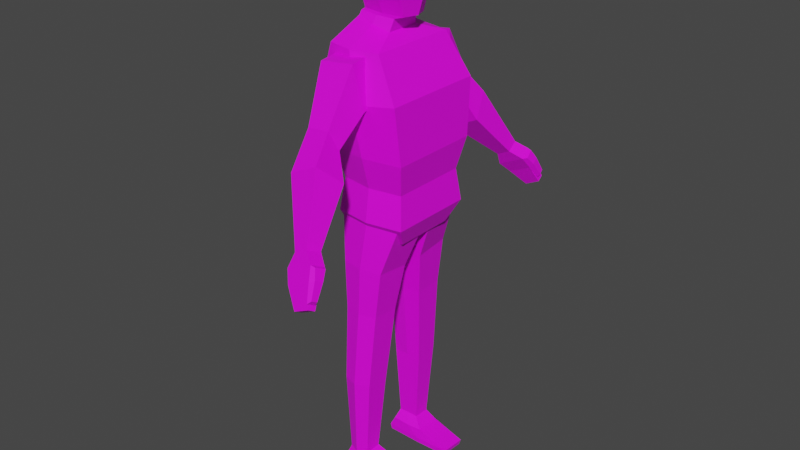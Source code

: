 # Source: TireurAvecOs.blend  (saved by Blender 3.4.6; exported with 4.5.12 LTS)
import bpy
from mathutils import Matrix  # noqa: F401  (used for matrix-valued properties, if any)

bpy.ops.wm.read_factory_settings(use_empty=True)
scene = bpy.context.scene
scene.name = 'Scene'

# ---- collections
col_collection = bpy.data.collections.new('Collection'); scene.collection.children.link(col_collection)

# ---- images (referenced by path relative to the original .blend; pixels are not part of the script)
import os
ASSET_DIR = os.environ.get("B2B_ASSET_DIR", "")  # directory of the original .blend (textures are referenced by path, not embedded)
HERE = os.path.dirname(os.path.abspath(__file__))  # packed textures are extracted next to this script under _unpacked/

def load_image(name, relpath, width, height, colorspace="sRGB"):
    """Load a texture the original file referenced (path relative to the .blend, or extracted next to this script)."""
    p = next((c for c in (os.path.join(HERE, relpath), os.path.join(ASSET_DIR, relpath)) if relpath and os.path.exists(c)), "")
    if p:
        img = bpy.data.images.load(p, check_existing=True)
        img.name = name
    else:  # same state as the original file: an image datablock whose file is absent (Cycles renders it pink)
        img = bpy.data.images.new(name, width, height)
        img.source = "FILE"
        img.filepath = "//" + (relpath or name)
    img.colorspace_settings.name = colorspace
    return img
img_serpentsolidelow_png = load_image('SerpentSolidelOW.png', 'SerpentSolidelOW.png', 1024, 1024, 'sRGB')
img_serpentsolidelow_png_001 = load_image('SerpentSolidelOW.png.001', 'SerpentSolidelOW.png', 1024, 1024, 'Non-Color')

# ---- materials (node trees are filled in below, after node groups)
mat_material_001 = bpy.data.materials.new('Material.001')
mat_material_001.surface_render_method = 'BLENDED'
mat_material_001.blend_method = 'BLEND'
mat_material_001.use_transparent_shadow = False
mat_material_001.roughness = 0.5

# ---- material node trees
mat_material_001.use_nodes = True; mat_material_001.node_tree.nodes.clear()
_N = mat_material_001.node_tree.nodes; _L = mat_material_001.node_tree.links
n0 = _N.new('ShaderNodeBsdfPrincipled'); n0.name = 'Principled BSDF'; n0.location = (10, 300)
n0.distribution = 'GGX'
n0.subsurface_method = 'RANDOM_WALK_SKIN'
n0.inputs[3].default_value = 1.45
n0.inputs[27].default_value = (0.0, 0.0, 0.0, 1.0)
n0.inputs[28].default_value = 1.0
n1 = _N.new('ShaderNodeOutputMaterial'); n1.name = 'Material Output'; n1.location = (300, 300)
n2 = _N.new('ShaderNodeNormalMap'); n2.name = 'Normal Map'; n2.location = (-300, -300)
n2.label = 'Normal/Map'
n2.inputs[0].default_value = 0.0
n3 = _N.new('ShaderNodeTexImage'); n3.name = 'Image Texture'; n3.location = (-300, 600)
n3.image = img_serpentsolidelow_png
n4 = _N.new('ShaderNodeTexImage'); n4.name = 'Image Texture.001'; n4.location = (-300, 0)
n4.image = img_serpentsolidelow_png_001
_L.new(n0.outputs[0], n1.inputs[0])
_L.new(n2.outputs[0], n0.inputs[5])
_L.new(n3.outputs[0], n0.inputs[0])
_L.new(n4.outputs[1], n0.inputs[4])
n1.is_active_output = True

# ---- world
world_world = bpy.data.worlds.new('World'); scene.world = world_world
world_world.use_nodes = True; world_world.node_tree.nodes.clear()
_N = world_world.node_tree.nodes; _L = world_world.node_tree.links
n0 = _N.new('ShaderNodeOutputWorld'); n0.name = 'World Output'; n0.location = (300, 300)
n1 = _N.new('ShaderNodeBackground'); n1.name = 'Background'; n1.location = (10, 300)
n1.inputs[0].default_value = (0.05088, 0.05088, 0.05088, 1.0)
_L.new(n1.outputs[0], n0.inputs[0])
n0.is_active_output = True
world_world.color = (0.05088, 0.05088, 0.05088)
world_world.use_sun_shadow = False
world_world.sun_shadow_jitter_overblur = 0.0

# ---- meshes
me_cube_002 = bpy.data.meshes.new('Cube.002')
me_cube_002.from_pydata([(0.3652, -0.3607, -0.4019), (-0.2669, -0.3737, 0.907), (0.06594, 0.4089, -0.4019), (-0.2669, 0.3737, 0.907), (-0.2333, 0.3607, -0.4019), (0.1759, -0.3737, 0.907), (0.3652, 0.002775, -0.4019), (0.1759, 0.3737, 0.907), (-0.3426, -0.4349, 0.4867), (-0.3426, 0.4349, 0.4867), (0.369, 0.4349, 0.579), (0.369, -0.4349, 0.579), (0.3652, 0.3607, -0.4019), (-0.2039, -0.3253, -0.1355), (0.06594, -0.3687, -0.1355), (0.3358, -0.3253, -0.1355), (0.3358, 0.002503, -0.1355), (0.3358, 0.3253, -0.1355), (0.06594, 0.3687, -0.1355), (-0.2039, 0.3253, -0.1355), (-0.1968, -0.1459, 1.063), (-0.1968, 0.1459, 1.063), (0.08219, 0.1459, 0.9881), (0.08219, -0.1459, 0.9881), (-0.1968, -0.1217, 1.095), (-0.1968, 0.1217, 1.095), (0.1046, 0.1217, 1.083), (0.1046, -0.1217, 1.083), (-0.2548, 0.3867, 0.123), (0.3867, 0.3867, 0.123), (0.3867, -0.3867, 0.123), (-0.2548, -0.3867, 0.123), (-0.1631, -0.1217, 1.117), (-0.1966, 0.1217, 1.117), (0.1819, 0.1079, 1.105), (0.1819, -0.1079, 1.105), (-0.1697, -0.1495, 1.221), (-0.1697, 0.1495, 1.221), (0.1948, 0.1495, 1.256), (0.1948, -0.1686, 1.256), (-0.2214, -0.1645, 1.284), (-0.2214, 0.1645, 1.284), (0.2161, 0.1645, 1.326), (0.2161, -0.1855, 1.326), (-0.2198, -0.1755, 1.43), (-0.2198, 0.1755, 1.43), (0.1962, 0.1755, 1.457), (0.1962, -0.1979, 1.457), (-0.195, -0.1662, 1.536), (-0.195, 0.1662, 1.536), (0.1619, 0.1662, 1.56), (0.1619, -0.1875, 1.56), (-0.166, -0.1106, 1.613), (-0.166, 0.1106, 1.613), (0.1291, 0.1106, 1.613), (0.1291, -0.1106, 1.613), (-0.04548, 0.4236, 0.907), (-0.2039, 0.002503, -0.1355), (-0.04548, -0.4236, 0.907), (0.01319, -0.493, 0.5328), (0.01319, 0.493, 0.5328), (-0.05731, 0.1654, 1.025), (-0.05731, -0.1654, 1.025), (-0.04611, 0.1379, 1.089), (-0.04611, -0.1379, 1.089), (0.06594, 0.4383, 0.123), (0.06594, -0.4383, 0.123), (0.01191, 0.1379, 1.111), (0.01191, -0.1379, 1.111), (0.01567, 0.1911, 1.238), (0.01567, -0.1911, 1.238), (-0.002661, 0.2103, 1.305), (-0.002661, -0.2103, 1.305), (-0.01367, 0.2244, 1.443), (-0.01367, -0.2244, 1.443), (-0.01946, 0.2125, 1.548), (-0.01946, -0.2125, 1.548), (-0.02671, 0.1414, 1.613), (-0.02671, -0.1414, 1.613), (-0.2669, 0.002875, 0.907), (0.1759, 0.002875, 0.907), (0.369, 0.003346, 0.579), (-0.3426, 0.003346, 0.4867), (-0.1968, 0.001123, 1.063), (0.08219, 0.001122, 0.9881), (-0.1968, 0.000936, 1.095), (0.1046, 0.000936, 1.083), (-0.2548, 0.002975, 0.123), (0.3867, 0.002975, 0.123), (-0.1966, 0.000936, 1.117), (0.2204, 0.0008297, 1.105), (-0.2045, 0.00115, 1.221), (0.2735, -0.008355, 1.256), (-0.267, 0.001265, 1.284), (0.2617, -0.009193, 1.326), (-0.2649, 0.00135, 1.43), (0.2376, -0.009808, 1.457), (-0.2351, 0.001279, 1.536), (0.1962, -0.009291, 1.56), (-0.205, 0.0008506, 1.613), (0.1516, 0.0008506, 1.613), (-0.02671, 0.001088, 1.613), (0.06594, -0.4089, -0.4019), (-0.2333, -0.3607, -0.4019), (-0.2333, 0.002775, -0.4019), (0.2948, 0.00198, -0.5707), (0.2948, -0.2574, -0.5707), (-0.2263, -0.2574, -0.5707), (-0.2263, 0.00198, -0.5707), (0.03429, 0.2917, -0.5707), (0.2948, 0.2574, -0.5707), (-0.2263, 0.2574, -0.5707), (0.03429, -0.2917, -0.5707), (-0.2025, 0.4, 0.5024), (-0.2101, 0.3386, 0.8472), (-0.1996, 0.5031, 0.4751), (-0.2081, 0.5386, 0.8235), (0.1477, 0.4, 0.539), (0.08381, 0.3386, 0.8838), (0.1506, 0.5031, 0.5117), (0.08589, 0.5386, 0.8601), (-0.1126, 0.7856, 0.4264), (-0.0952, 0.6985, 0.2594), (0.09293, 0.6985, 0.2791), (0.0755, 0.7856, 0.4461), (-0.124, 0.9613, 0.1404), (-0.04437, 0.7722, -0.02895), (0.1964, 0.7722, 0.08422), (0.1168, 0.9613, 0.2536), (0.1511, 1.227, -0.2784), (0.1736, 1.114, -0.3262), (0.2862, 1.114, -0.2732), (0.2637, 1.227, -0.2255), (0.1302, 1.284, -0.3834), (0.1559, 1.175, -0.4382), (0.3778, 1.176, -0.3348), (0.3523, 1.284, -0.2805), (0.3015, 1.406, -0.6059), (0.3157, 1.346, -0.636), (0.4378, 1.346, -0.5786), (0.4304, 1.402, -0.5474), (0.4047, 1.252, -0.4309), (0.3843, 1.343, -0.3872), (0.2095, 1.252, -0.5174), (0.188, 1.343, -0.4719), (0.3897, 1.28, -0.2904), (0.4091, 1.202, -0.3271), (0.4212, 1.319, -0.3602), (0.4357, 1.255, -0.3913), (0.4335, 1.337, -0.5367), (0.419, 1.401, -0.5055), (0.4536, 1.337, -0.5057), (0.4433, 1.383, -0.4836), (-0.2025, -0.4, 0.5024), (-0.2101, -0.3386, 0.8472), (-0.1996, -0.5031, 0.4751), (-0.2081, -0.5386, 0.8235), (0.1477, -0.4, 0.539), (0.08381, -0.3386, 0.8838), (0.1506, -0.5031, 0.5117), (0.08589, -0.5386, 0.8601), (-0.1126, -0.7856, 0.4264), (-0.0952, -0.6985, 0.2594), (0.09293, -0.6985, 0.2791), (0.0755, -0.7856, 0.4461), (-0.124, -0.9613, 0.1404), (-0.04437, -0.7722, -0.02895), (0.1964, -0.7722, 0.08422), (0.1168, -0.9613, 0.2536), (0.1511, -1.227, -0.2784), (0.1736, -1.114, -0.3262), (0.2862, -1.114, -0.2732), (0.2637, -1.227, -0.2255), (0.1302, -1.284, -0.3834), (0.1559, -1.175, -0.4382), (0.3778, -1.176, -0.3348), (0.3523, -1.284, -0.2805), (0.3015, -1.406, -0.6059), (0.3157, -1.346, -0.636), (0.4378, -1.346, -0.5786), (0.4304, -1.402, -0.5474), (0.4047, -1.252, -0.4309), (0.3843, -1.343, -0.3872), (0.2095, -1.252, -0.5174), (0.188, -1.343, -0.4719), (0.3897, -1.28, -0.2904), (0.4091, -1.202, -0.3271), (0.4212, -1.319, -0.3602), (0.4357, -1.255, -0.3913), (0.4335, -1.337, -0.5367), (0.419, -1.401, -0.5055), (0.4536, -1.337, -0.5057), (0.4433, -1.383, -0.4836), (-0.1743, 0.09155, -0.8511), (-0.2224, 0.03901, -0.4481), (-0.1743, 0.3816, -0.8171), (-0.2224, 0.3316, -0.3732), (0.1821, 0.09155, -0.8511), (0.3332, 0.03901, -0.4481), (0.1821, 0.3816, -0.8171), (0.3332, 0.3316, -0.3732), (-0.1587, 0.3859, -1.218), (-0.1587, 0.148, -1.226), (0.1323, 0.3859, -1.218), (0.1323, 0.148, -1.226), (-0.1645, 0.4126, -1.873), (-0.1645, 0.2156, -1.921), (0.08119, 0.4126, -1.873), (0.08119, 0.2156, -1.921), (-0.143, 0.3911, -2.566), (-0.143, 0.2503, -2.558), (0.0293, 0.3911, -2.566), (0.0293, 0.2503, -2.558), (-0.1696, 0.4273, -2.651), (-0.1696, 0.2032, -2.638), (0.1048, 0.4273, -2.651), (0.1048, 0.2032, -2.638), (-0.2152, 0.4228, -2.737), (-0.2152, 0.1987, -2.724), (0.3885, 0.4228, -2.737), (0.3885, 0.1987, -2.724), (-0.2039, 0.4168, -2.782), (-0.2039, 0.2011, -2.77), (0.3771, 0.4168, -2.782), (0.3771, 0.2011, -2.77), (0.003903, 0.4147, -0.8171), (0.05539, 0.3781, -0.3732), (0.003903, 0.05998, -0.8511), (0.05539, -0.004282, -0.4481), (-0.01319, 0.42, -1.218), (-0.01319, 0.1291, -1.226), (-0.04167, 0.4527, -1.873), (-0.04167, 0.2116, -1.921), (-0.05686, 0.4263, -2.566), (-0.05686, 0.2542, -2.558), (-0.03244, 0.4706, -2.651), (-0.03244, 0.1965, -2.638), (0.08661, 0.4651, -2.737), (0.08661, 0.191, -2.724), (0.08661, 0.4578, -2.782), (0.08661, 0.194, -2.77), (-0.1743, -0.09155, -0.8511), (-0.2224, -0.03901, -0.4481), (-0.1743, -0.3816, -0.8171), (-0.2224, -0.3316, -0.3732), (0.1821, -0.09155, -0.8511), (0.3332, -0.03901, -0.4481), (0.1821, -0.3816, -0.8171), (0.3332, -0.3316, -0.3732), (-0.1587, -0.3859, -1.218), (-0.1587, -0.148, -1.226), (0.1323, -0.3859, -1.218), (0.1323, -0.148, -1.226), (-0.1645, -0.4126, -1.873), (-0.1645, -0.2156, -1.921), (0.08119, -0.4126, -1.873), (0.08119, -0.2156, -1.921), (-0.143, -0.3911, -2.566), (-0.143, -0.2503, -2.558), (0.0293, -0.3911, -2.566), (0.0293, -0.2503, -2.558), (-0.1696, -0.4273, -2.651), (-0.1696, -0.2032, -2.638), (0.1048, -0.4273, -2.651), (0.1048, -0.2032, -2.638), (-0.2152, -0.4228, -2.737), (-0.2152, -0.1987, -2.724), (0.3885, -0.4228, -2.737), (0.3885, -0.1987, -2.724), (-0.2039, -0.4168, -2.782), (-0.2039, -0.2011, -2.77), (0.3771, -0.4168, -2.782), (0.3771, -0.2011, -2.77), (0.003903, -0.4147, -0.8171), (0.05539, -0.3781, -0.3732), (0.003903, -0.05998, -0.8511), (0.05539, 0.004282, -0.4481), (-0.01319, -0.42, -1.218), (-0.01319, -0.1291, -1.226), (-0.04167, -0.4527, -1.873), (-0.04167, -0.2116, -1.921), (-0.05686, -0.4263, -2.566), (-0.05686, -0.2542, -2.558), (-0.03244, -0.4706, -2.651), (-0.03244, -0.1965, -2.638), (0.08661, -0.4651, -2.737), (0.08661, -0.191, -2.724), (0.08661, -0.4578, -2.782), (0.08661, -0.194, -2.77)], [], [(82, 79, 3, 9), (60, 56, 7, 10), (81, 80, 5, 11), (59, 58, 1, 8), (57, 19, 4, 104), (56, 3, 21, 61), (66, 59, 8, 31), (88, 81, 11, 30), (65, 60, 10, 29), (87, 82, 9, 28), (30, 66, 14, 15), (18, 17, 12, 2), (16, 15, 0, 6), (87, 28, 19, 57), (65, 29, 17, 18), (28, 65, 18, 19), (88, 30, 15, 16), (31, 87, 57, 13), (84, 22, 26, 86), (80, 7, 22, 84), (79, 1, 20, 83), (58, 5, 23, 62), (85, 24, 32, 89), (83, 20, 24, 85), (62, 23, 27, 64), (61, 21, 25, 63), (17, 16, 6, 12), (104, 4, 111, 108), (66, 31, 13, 14), (13, 57, 104, 103), (90, 34, 38, 92), (64, 27, 35, 68), (63, 25, 33, 67), (86, 26, 34, 90), (70, 39, 43, 72), (89, 32, 36, 91), (68, 35, 39, 70), (67, 33, 37, 69), (71, 41, 45, 73), (69, 37, 41, 71), (92, 38, 42, 94), (91, 36, 40, 93), (96, 46, 50, 98), (94, 42, 46, 96), (93, 40, 44, 95), (72, 43, 47, 74), (76, 51, 55, 78), (95, 44, 48, 97), (74, 47, 51, 76), (73, 45, 49, 75), (101, 99, 52, 78), (75, 49, 53, 77), (98, 50, 54, 100), (97, 48, 52, 99), (50, 75, 77, 54), (100, 101, 78, 55), (46, 73, 75, 50), (44, 74, 76, 48), (48, 76, 78, 52), (40, 72, 74, 44), (38, 69, 71, 42), (42, 71, 73, 46), (34, 67, 69, 38), (32, 68, 70, 36), (36, 70, 72, 40), (26, 63, 67, 34), (24, 64, 68, 32), (29, 88, 16, 17), (22, 61, 63, 26), (20, 62, 64, 24), (1, 58, 62, 20), (28, 9, 60, 65), (30, 11, 59, 66), (7, 56, 61, 22), (11, 5, 58, 59), (9, 3, 56, 60), (54, 77, 101, 100), (49, 97, 99, 53), (51, 98, 100, 55), (77, 53, 99, 101), (45, 95, 97, 49), (41, 93, 95, 45), (43, 94, 96, 47), (47, 96, 98, 51), (37, 91, 93, 41), (39, 92, 94, 43), (33, 89, 91, 37), (27, 86, 90, 35), (35, 90, 92, 39), (21, 83, 85, 25), (25, 85, 89, 33), (3, 79, 83, 21), (5, 80, 84, 23), (23, 84, 86, 27), (31, 8, 82, 87), (29, 10, 81, 88), (10, 7, 80, 81), (8, 1, 79, 82), (15, 14, 102, 0), (19, 18, 2, 4), (14, 13, 103, 102), (108, 111, 109, 110, 105, 106, 112, 107), (4, 2, 109, 111), (2, 12, 110, 109), (0, 102, 112, 106), (6, 0, 106, 105), (12, 6, 105, 110), (102, 103, 107, 112), (103, 104, 108, 107), (113, 114, 116, 115), (116, 120, 124, 121), (119, 120, 118, 117), (117, 118, 114, 113), (115, 119, 117, 113), (120, 116, 114, 118), (123, 122, 126, 127), (115, 116, 121, 122), (120, 119, 123, 124), (119, 115, 122, 123), (125, 128, 132, 129), (121, 124, 128, 125), (122, 121, 125, 126), (124, 123, 127, 128), (129, 132, 136, 133), (126, 125, 129, 130), (128, 127, 131, 132), (127, 126, 130, 131), (142, 141, 139, 140), (130, 129, 133, 134), (132, 131, 135, 136), (131, 130, 134, 135), (138, 137, 140, 139), (141, 143, 138, 139), (144, 142, 140, 137), (143, 144, 137, 138), (134, 133, 144, 143), (133, 136, 142, 144), (135, 134, 143, 141), (142, 136, 145, 147), (145, 146, 148, 147), (135, 141, 148, 146), (136, 135, 146, 145), (142, 147, 152, 150), (149, 150, 152, 151), (147, 148, 151, 152), (141, 142, 150, 149), (148, 141, 149, 151), (153, 155, 156, 154), (156, 161, 164, 160), (159, 157, 158, 160), (157, 153, 154, 158), (155, 153, 157, 159), (160, 158, 154, 156), (163, 167, 166, 162), (155, 162, 161, 156), (160, 164, 163, 159), (159, 163, 162, 155), (165, 169, 172, 168), (161, 165, 168, 164), (162, 166, 165, 161), (164, 168, 167, 163), (169, 173, 176, 172), (166, 170, 169, 165), (168, 172, 171, 167), (167, 171, 170, 166), (182, 180, 179, 181), (170, 174, 173, 169), (172, 176, 175, 171), (171, 175, 174, 170), (178, 179, 180, 177), (181, 179, 178, 183), (184, 177, 180, 182), (183, 178, 177, 184), (174, 183, 184, 173), (173, 184, 182, 176), (175, 181, 183, 174), (182, 187, 185, 176), (185, 187, 188, 186), (175, 186, 188, 181), (176, 185, 186, 175), (182, 190, 192, 187), (189, 191, 192, 190), (187, 192, 191, 188), (181, 189, 190, 182), (188, 191, 189, 181), (193, 194, 196, 195), (225, 226, 200, 199), (199, 200, 198, 197), (227, 228, 194, 193), (193, 195, 201, 202), (226, 196, 194, 228), (229, 203, 207, 231), (199, 197, 204, 203), (227, 193, 202, 230), (225, 199, 203, 229), (207, 208, 212, 211), (203, 204, 208, 207), (202, 201, 205, 206), (230, 202, 206, 232), (234, 210, 214, 236), (206, 205, 209, 210), (232, 206, 210, 234), (231, 207, 211, 233), (215, 216, 220, 219), (233, 211, 215, 235), (211, 212, 216, 215), (210, 209, 213, 214), (238, 218, 222, 240), (214, 213, 217, 218), (236, 214, 218, 238), (235, 215, 219, 237), (239, 223, 224, 240), (237, 219, 223, 239), (219, 220, 224, 223), (218, 217, 221, 222), (217, 237, 239, 221), (221, 239, 240, 222), (213, 235, 237, 217), (216, 236, 238, 220), (220, 238, 240, 224), (209, 233, 235, 213), (205, 231, 233, 209), (208, 232, 234, 212), (212, 234, 236, 216), (204, 230, 232, 208), (195, 225, 229, 201), (197, 227, 230, 204), (201, 229, 231, 205), (200, 226, 228, 198), (197, 198, 228, 227), (195, 196, 226, 225), (241, 243, 244, 242), (273, 247, 248, 274), (247, 245, 246, 248), (275, 241, 242, 276), (241, 250, 249, 243), (274, 276, 242, 244), (277, 279, 255, 251), (247, 251, 252, 245), (275, 278, 250, 241), (273, 277, 251, 247), (255, 259, 260, 256), (251, 255, 256, 252), (250, 254, 253, 249), (278, 280, 254, 250), (282, 284, 262, 258), (254, 258, 257, 253), (280, 282, 258, 254), (279, 281, 259, 255), (263, 267, 268, 264), (281, 283, 263, 259), (259, 263, 264, 260), (258, 262, 261, 257), (286, 288, 270, 266), (262, 266, 265, 261), (284, 286, 266, 262), (283, 285, 267, 263), (287, 288, 272, 271), (285, 287, 271, 267), (267, 271, 272, 268), (266, 270, 269, 265), (265, 269, 287, 285), (269, 270, 288, 287), (261, 265, 285, 283), (264, 268, 286, 284), (268, 272, 288, 286), (257, 261, 283, 281), (253, 257, 281, 279), (256, 260, 282, 280), (260, 264, 284, 282), (252, 256, 280, 278), (243, 249, 277, 273), (245, 252, 278, 275), (249, 253, 279, 277), (248, 246, 276, 274), (245, 275, 276, 246), (243, 273, 274, 244)])
me_cube_002.polygons.foreach_set('use_smooth', [True] * 277)
_k = set([(0, 6), (0, 15), (0, 102), (0, 106), (1, 8), (1, 20), (1, 58), (1, 79), (2, 4), (2, 12), (2, 18), (2, 109), (3, 9), (3, 21), (3, 56), (3, 79), (4, 19), (4, 104), (4, 111), (5, 11), (5, 23), (5, 58), (5, 80), (6, 12), (7, 10), (7, 22), (7, 56), (7, 80), (8, 31), (8, 59), (8, 82), (9, 28), (9, 60), (9, 82), (10, 29), (10, 60), (10, 81), (11, 30), (11, 59), (11, 81), (12, 17), (12, 110), (13, 14), (13, 31), (13, 57), (13, 103), (14, 15), (14, 66), (14, 102), (15, 16), (15, 30), (16, 17), (17, 18), (17, 29), (18, 19), (18, 65), (19, 28), (19, 57), (20, 24), (20, 62), (20, 83), (21, 25), (21, 61), (21, 83), (22, 26), (22, 61), (22, 84), (23, 27), (23, 62), (23, 84), (24, 32), (24, 64), (24, 85), (25, 33), (25, 63), (26, 34), (26, 63), (26, 86), (27, 35), (27, 64), (27, 86), (28, 65), (28, 87), (29, 65), (29, 88), (30, 66), (30, 88), (31, 66), (31, 87), (32, 36), (32, 68), (32, 89), (33, 37), (33, 67), (33, 89), (34, 38), (34, 67), (34, 90), (35, 39), (35, 68), (35, 90), (36, 40), (36, 70), (36, 91), (37, 41), (37, 69), (37, 91), (38, 42), (38, 69), (38, 92), (39, 43), (39, 70), (39, 92), (40, 44), (40, 72), (40, 93), (41, 45), (41, 71), (41, 93), (42, 46), (42, 71), (42, 94), (43, 47), (43, 72), (43, 94), (44, 48), (44, 74), (44, 95), (45, 49), (45, 73), (45, 95), (46, 50), (46, 73), (46, 96), (47, 51), (47, 74), (47, 96), (48, 52), (48, 76), (48, 97), (49, 53), (49, 75), (49, 97), (50, 54), (50, 75), (50, 98), (51, 55), (51, 76), (51, 98), (52, 78), (52, 99), (53, 77), (53, 99), (54, 77), (54, 100), (55, 78), (55, 100), (56, 60), (56, 61), (58, 59), (58, 62), (59, 66), (60, 65), (61, 63), (62, 64), (63, 67), (64, 68), (67, 69), (68, 70), (69, 71), (70, 72), (71, 73), (72, 74), (73, 75), (74, 76), (75, 77), (76, 78), (85, 89), (86, 90), (89, 91), (90, 92), (91, 93), (92, 94), (93, 95), (94, 96), (95, 97), (96, 98), (97, 99), (98, 100), (102, 103), (102, 112), (103, 104), (103, 107), (105, 106), (105, 110), (106, 112), (107, 108), (107, 112), (108, 111), (109, 110), (109, 111), (113, 114), (113, 115), (113, 117), (114, 116), (114, 118), (115, 116), (115, 119), (115, 122), (116, 120), (116, 121), (117, 118), (117, 119), (118, 120), (119, 120), (119, 123), (120, 124), (121, 122), (121, 124), (121, 125), (122, 123), (122, 126), (123, 124), (123, 127), (124, 128), (125, 126), (125, 128), (125, 129), (126, 127), (126, 130), (127, 128), (127, 131), (128, 132), (129, 130), (129, 132), (129, 133), (130, 131), (130, 134), (131, 132), (131, 135), (132, 136), (133, 134), (133, 136), (133, 144), (134, 135), (134, 143), (135, 136), (135, 141), (135, 146), (136, 142), (136, 145), (137, 138), (137, 140), (137, 144), (138, 139), (138, 143), (139, 140), (139, 141), (140, 142), (141, 142), (141, 143), (141, 148), (141, 149), (142, 144), (142, 147), (142, 150), (143, 144), (145, 146), (145, 147), (146, 148), (147, 148), (147, 152), (148, 151), (149, 150), (149, 151), (150, 152), (151, 152), (153, 154), (153, 155), (153, 157), (154, 156), (154, 158), (155, 156), (155, 159), (155, 162), (156, 160), (156, 161), (157, 158), (157, 159), (158, 160), (159, 160), (159, 163), (160, 164), (161, 162), (161, 164), (161, 165), (162, 163), (162, 166), (163, 164), (163, 167), (164, 168), (165, 166), (165, 168), (165, 169), (166, 167), (166, 170), (167, 168), (167, 171), (168, 172), (169, 170), (169, 172), (169, 173), (170, 171), (170, 174), (171, 172), (171, 175), (172, 176), (173, 174), (173, 176), (173, 184), (174, 175), (174, 183), (175, 176), (175, 181), (175, 186), (176, 182), (176, 185), (177, 178), (177, 180), (177, 184), (178, 179), (178, 183), (179, 180), (179, 181), (180, 182), (181, 182), (181, 183), (181, 188), (181, 189), (182, 184), (182, 187), (182, 190), (183, 184), (185, 186), (185, 187), (186, 188), (187, 188), (187, 192), (188, 191), (189, 190), (189, 191), (190, 192), (191, 192), (193, 194), (193, 195), (193, 202), (193, 227), (194, 196), (194, 228), (195, 196), (195, 201), (195, 225), (196, 226), (197, 198), (197, 199), (197, 204), (198, 200), (198, 228), (199, 200), (199, 203), (199, 225), (200, 226), (201, 202), (201, 205), (201, 229), (202, 206), (202, 230), (203, 204), (203, 207), (203, 229), (204, 208), (204, 230), (205, 206), (205, 209), (205, 231), (206, 210), (206, 232), (207, 211), (207, 231), (208, 212), (208, 232), (209, 210), (209, 213), (209, 233), (210, 214), (210, 234), (211, 212), (211, 215), (211, 233), (212, 216), (212, 234), (213, 214), (213, 217), (213, 235), (214, 218), (214, 236), (215, 216), (215, 219), (215, 235), (216, 220), (216, 236), (217, 218), (217, 221), (217, 237), (218, 222), (218, 238), (219, 220), (219, 223), (219, 237), (220, 224), (220, 238), (221, 222), (221, 239), (222, 240), (223, 224), (223, 239), (224, 240), (225, 226), (225, 229), (227, 228), (227, 230), (229, 231), (230, 232), (231, 233), (233, 235), (234, 236), (235, 237), (236, 238), (237, 239), (238, 240), (241, 242), (241, 243), (241, 250), (241, 275), (242, 244), (242, 276), (243, 244), (243, 249), (243, 273), (244, 274), (245, 246), (245, 247), (245, 252), (246, 248), (246, 276), (247, 248), (247, 251), (247, 273), (248, 274), (249, 250), (249, 253), (249, 277), (250, 254), (250, 278), (251, 252), (251, 255), (251, 277), (252, 256), (252, 278), (253, 254), (253, 257), (253, 279), (254, 258), (254, 280), (255, 259), (255, 279), (256, 260), (256, 280), (257, 258), (257, 261), (257, 281), (258, 262), (258, 282), (259, 260), (259, 263), (259, 281), (260, 264), (260, 282), (261, 262), (261, 265), (261, 283), (262, 266), (262, 284), (263, 264), (263, 267), (263, 283), (264, 268), (264, 284), (265, 266), (265, 269), (265, 285), (266, 270), (266, 286), (267, 268), (267, 271), (267, 285), (268, 272), (268, 286), (269, 270), (269, 287), (270, 288), (271, 272), (271, 287), (272, 288), (273, 274), (273, 277), (275, 276), (275, 278), (277, 279), (278, 280), (279, 281), (281, 283), (282, 284), (283, 285), (284, 286), (285, 287), (286, 288)])
me_cube_002.attributes.new('sharp_edge', 'BOOLEAN', 'EDGE').data.foreach_set('value', [ (min(e.vertices), max(e.vertices)) in _k for e in me_cube_002.edges])
_uv = me_cube_002.uv_layers.new(name='UVMap')
_uv.uv.foreach_set('vector', [0.3395, 0.5673, 0.3395, 0.5338, 0.3691, 0.5338, 0.3741, 0.5673, 0.6362, 0.564, 0.6278, 0.4895, 0.6721, 0.4916, 0.7077, 0.558, 0.4922, 0.6321, 0.4921, 0.6999, 0.342, 0.6999, 0.3176, 0.6321, 0.6406, 0.6316, 0.6321, 0.706, 0.5881, 0.7074, 0.5695, 0.6248, 0.3394, 0.6173, 0.3653, 0.6173, 0.3681, 0.6386, 0.3394, 0.6386, 0.6309, 0.6156, 0.6128, 0.6403, 0.5322, 0.6327, 0.5394, 0.617, 0.6479, 0.5492, 0.6406, 0.6316, 0.5695, 0.6248, 0.5842, 0.5513, 0.4921, 0.5402, 0.4922, 0.6321, 0.3176, 0.6321, 0.3368, 0.5402, 0.6436, 0.6464, 0.6362, 0.564, 0.7077, 0.558, 0.7077, 0.6493, 0.3395, 0.5965, 0.3395, 0.5673, 0.3741, 0.5673, 0.3702, 0.5965, 0.712, 0.5463, 0.6479, 0.5492, 0.6461, 0.4972, 0.6999, 0.4948, 0.3438, 0.5482, 0.3977, 0.5507, 0.4012, 0.6037, 0.3414, 0.6009, 0.6266, 0.5522, 0.5612, 0.5522, 0.5542, 0.4989, 0.6266, 0.4989, 0.3395, 0.5965, 0.3702, 0.5965, 0.3653, 0.6173, 0.3394, 0.6173, 0.6436, 0.6464, 0.7077, 0.6493, 0.6957, 0.7008, 0.6417, 0.6983, 0.5799, 0.6442, 0.6436, 0.6464, 0.6417, 0.6983, 0.5882, 0.6965, 0.4921, 0.5402, 0.3368, 0.5402, 0.3613, 0.4886, 0.4919, 0.4886, 0.3083, 0.5965, 0.3395, 0.5965, 0.3394, 0.6173, 0.3132, 0.6173, 0.5444, 0.8489, 0.5444, 0.8201, 0.5631, 0.8249, 0.5631, 0.849, 0.4928, 0.6998, 0.6242, 0.6998, 0.5435, 0.7107, 0.4921, 0.7107, 0.5906, 0.6052, 0.5932, 0.6474, 0.5368, 0.6229, 0.5358, 0.6064, 0.3558, 0.6274, 0.3787, 0.604, 0.4565, 0.6203, 0.4462, 0.6355, 0.5004, 0.873, 0.4759, 0.873, 0.4759, 0.8686, 0.5004, 0.8685, 0.5401, 0.8846, 0.5107, 0.8846, 0.5156, 0.8782, 0.54, 0.8782, 0.4438, 0.8799, 0.4724, 0.8764, 0.4742, 0.8956, 0.4442, 0.8925, 0.5328, 0.8835, 0.5043, 0.8804, 0.5035, 0.8742, 0.5333, 0.8709, 0.6909, 0.5522, 0.6266, 0.5522, 0.6266, 0.4989, 0.698, 0.4989, 0.3394, 0.6386, 0.3681, 0.6386, 0.3598, 0.6521, 0.3394, 0.6521, 0.6479, 0.5492, 0.5842, 0.5513, 0.5924, 0.499, 0.6461, 0.4972, 0.3132, 0.6173, 0.3394, 0.6173, 0.3394, 0.6386, 0.3103, 0.6386, 0.1673, 0.8289, 0.2291, 0.8294, 0.2531, 0.8749, 0.162, 0.8743, 0.4873, 0.8627, 0.4292, 0.8566, 0.4008, 0.8438, 0.4664, 0.8509, 0.4952, 0.8591, 0.5498, 0.8666, 0.5509, 0.8567, 0.4754, 0.8454, 0.1918, 0.9639, 0.1918, 0.988, 0.1763, 0.9853, 0.1686, 0.9639, 0.4759, 0.8713, 0.4105, 0.883, 0.4065, 0.903, 0.4865, 0.8887, 0.8006, 0.8473, 0.8774, 0.8472, 0.8948, 0.876, 0.8005, 0.8762, 0.4699, 0.8361, 0.4065, 0.8411, 0.4105, 0.883, 0.4759, 0.8713, 0.4713, 0.8406, 0.5546, 0.8342, 0.5503, 0.8612, 0.4779, 0.8727, 0.4893, 0.8887, 0.5748, 0.875, 0.5828, 0.9114, 0.502, 0.9229, 0.4779, 0.8727, 0.5503, 0.8612, 0.5748, 0.875, 0.4893, 0.8887, 0.162, 0.8743, 0.2531, 0.8749, 0.2617, 0.8958, 0.1615, 0.8951, 0.8005, 0.8762, 0.8948, 0.876, 0.9041, 0.8755, 0.8003, 0.8757, 0.1612, 0.9354, 0.2681, 0.936, 0.2548, 0.9639, 0.1615, 0.9671, 0.1615, 0.8951, 0.2617, 0.8958, 0.2681, 0.936, 0.1612, 0.9354, 0.8003, 0.8757, 0.9041, 0.8755, 0.911, 0.9159, 0.8003, 0.9161, 0.4865, 0.8887, 0.4065, 0.903, 0.4212, 0.9381, 0.4982, 0.9261, 0.5069, 0.954, 0.4394, 0.9609, 0.4525, 0.982, 0.5107, 0.9735, 0.8003, 0.9161, 0.911, 0.9159, 0.9052, 0.9454, 0.8003, 0.9456, 0.4982, 0.9261, 0.4212, 0.9381, 0.4394, 0.9645, 0.506, 0.9542, 0.502, 0.9229, 0.5828, 0.9114, 0.5791, 0.9388, 0.5104, 0.9486, 0.1612, 0.9748, 0.1826, 0.9748, 0.1779, 0.9882, 0.1612, 0.9919, 0.5104, 0.9486, 0.5791, 0.9388, 0.5715, 0.9585, 0.5163, 0.9639, 0.1615, 0.9671, 0.2548, 0.9639, 0.2227, 0.9804, 0.1673, 0.9838, 0.8003, 0.9456, 0.9052, 0.9454, 0.8704, 0.9666, 0.8006, 0.9667, 0.4387, 0.9587, 0.5115, 0.947, 0.5156, 0.9649, 0.4529, 0.9727, 0.1398, 0.9748, 0.1612, 0.9748, 0.1612, 0.9919, 0.1425, 0.9882, 0.4187, 0.9337, 0.502, 0.9229, 0.5104, 0.9486, 0.4383, 0.9579, 0.5733, 0.9136, 0.4982, 0.9261, 0.506, 0.9542, 0.5699, 0.9435, 0.5699, 0.9435, 0.506, 0.9542, 0.5116, 0.9709, 0.5629, 0.965, 0.5659, 0.8738, 0.4865, 0.8887, 0.4982, 0.9261, 0.5733, 0.9136, 0.4071, 0.8834, 0.4779, 0.8727, 0.4893, 0.8887, 0.4029, 0.9016, 0.4029, 0.9016, 0.4893, 0.8887, 0.502, 0.9229, 0.4187, 0.9337, 0.4029, 0.8452, 0.4713, 0.8406, 0.4779, 0.8727, 0.4071, 0.8834, 0.5349, 0.8305, 0.4699, 0.8361, 0.4759, 0.8713, 0.5432, 0.8587, 0.5432, 0.8587, 0.4759, 0.8713, 0.4865, 0.8887, 0.5659, 0.8738, 0.4402, 0.852, 0.4952, 0.8591, 0.4754, 0.8454, 0.4133, 0.8372, 0.5451, 0.8692, 0.4873, 0.8627, 0.4664, 0.8509, 0.5335, 0.8588, 0.6449, 0.5402, 0.4921, 0.5402, 0.4919, 0.4886, 0.6205, 0.4886, 0.5615, 0.8869, 0.5328, 0.8835, 0.5333, 0.8709, 0.5633, 0.8677, 0.4152, 0.883, 0.4438, 0.8799, 0.4442, 0.8925, 0.4144, 0.8891, 0.6127, 0.628, 0.6224, 0.6541, 0.5329, 0.6432, 0.531, 0.6269, 0.5799, 0.6442, 0.5652, 0.5707, 0.6362, 0.564, 0.6436, 0.6464, 0.712, 0.5463, 0.712, 0.6375, 0.6406, 0.6316, 0.6479, 0.5492, 0.6182, 0.5946, 0.6293, 0.6206, 0.5383, 0.6152, 0.5355, 0.5989, 0.712, 0.6375, 0.6763, 0.7039, 0.6321, 0.706, 0.6406, 0.6316, 0.5652, 0.5707, 0.584, 0.4881, 0.6278, 0.4895, 0.6362, 0.564, 0.1425, 0.9616, 0.1612, 0.9579, 0.1612, 0.9748, 0.1398, 0.9748, 0.6972, 0.9454, 0.8003, 0.9456, 0.8006, 0.9667, 0.732, 0.9666, 0.06846, 0.9644, 0.1615, 0.9671, 0.1673, 0.9838, 0.1031, 0.9841, 0.1612, 0.9579, 0.1779, 0.9616, 0.1826, 0.9748, 0.1612, 0.9748, 0.6914, 0.9159, 0.8003, 0.9161, 0.8003, 0.9456, 0.6972, 0.9454, 0.6982, 0.8755, 0.8003, 0.8757, 0.8003, 0.9161, 0.6914, 0.9159, 0.05979, 0.8958, 0.1615, 0.8951, 0.1612, 0.9354, 0.05263, 0.936, 0.05263, 0.936, 0.1612, 0.9354, 0.1615, 0.9671, 0.06846, 0.9644, 0.7077, 0.876, 0.8005, 0.8762, 0.8003, 0.8757, 0.6982, 0.8755, 0.06955, 0.8749, 0.162, 0.8743, 0.1615, 0.8951, 0.05979, 0.8958, 0.725, 0.8473, 0.8006, 0.8473, 0.8005, 0.8762, 0.7077, 0.876, 0.1918, 0.9395, 0.1918, 0.9639, 0.1686, 0.9639, 0.1763, 0.9423, 0.1046, 0.8294, 0.1673, 0.8289, 0.162, 0.8743, 0.06955, 0.8749, 0.5689, 0.8846, 0.5401, 0.8846, 0.54, 0.8782, 0.5641, 0.8782, 0.5244, 0.873, 0.5004, 0.873, 0.5004, 0.8685, 0.5244, 0.8685, 0.588, 0.5636, 0.5906, 0.6052, 0.5358, 0.6064, 0.5348, 0.5902, 0.3593, 0.6998, 0.4928, 0.6998, 0.4921, 0.7107, 0.44, 0.7107, 0.5444, 0.8783, 0.5444, 0.8489, 0.5631, 0.849, 0.5631, 0.8734, 0.3083, 0.5965, 0.3044, 0.5673, 0.3395, 0.5673, 0.3395, 0.5965, 0.6449, 0.5402, 0.6642, 0.6321, 0.4922, 0.6321, 0.4921, 0.5402, 0.6642, 0.6321, 0.6398, 0.6999, 0.4921, 0.6999, 0.4922, 0.6321, 0.3044, 0.5673, 0.3093, 0.5338, 0.3395, 0.5338, 0.3395, 0.5673, 0.4269, 0.5682, 0.3731, 0.5707, 0.3708, 0.518, 0.4306, 0.5152, 0.2902, 0.5463, 0.3438, 0.5482, 0.3414, 0.6009, 0.282, 0.5989, 0.3731, 0.5707, 0.3194, 0.5725, 0.3114, 0.52, 0.3708, 0.518, 0.5979, 0.6391, 0.5979, 0.6201, 0.6173, 0.6175, 0.6368, 0.6201, 0.6368, 0.6391, 0.6368, 0.6585, 0.6173, 0.6611, 0.5979, 0.6585, 0.282, 0.5989, 0.3414, 0.6009, 0.3342, 0.6351, 0.2825, 0.6333, 0.3414, 0.6009, 0.4012, 0.6037, 0.3863, 0.6374, 0.3342, 0.6351, 0.4306, 0.5152, 0.3708, 0.518, 0.3635, 0.4838, 0.4155, 0.4814, 0.6266, 0.4989, 0.5542, 0.4989, 0.5748, 0.4659, 0.6265, 0.4659, 0.698, 0.4989, 0.6266, 0.4989, 0.6265, 0.4659, 0.6774, 0.4659, 0.3708, 0.518, 0.3114, 0.52, 0.3117, 0.4856, 0.3635, 0.4838, 0.3103, 0.6386, 0.3394, 0.6386, 0.3394, 0.6521, 0.3186, 0.6521, 0.6203, 0.5444, 0.6385, 0.4988, 0.6606, 0.5164, 0.6306, 0.5553, 0.3291, 0.4867, 0.3876, 0.4947, 0.3638, 0.5719, 0.3265, 0.5661, 0.6474, 0.6327, 0.6788, 0.6692, 0.6582, 0.6875, 0.638, 0.6438, 0.1599, 0.9194, 0.08982, 0.9138, 0.09098, 0.8547, 0.1599, 0.8492, 0.2783, 0.5836, 0.2783, 0.5136, 0.2988, 0.5141, 0.2988, 0.584, 0.4286, 0.4867, 0.4286, 0.5449, 0.3887, 0.5455, 0.3887, 0.4873, 0.6928, 0.634, 0.6668, 0.6394, 0.6613, 0.5983, 0.6983, 0.6032, 0.6306, 0.5553, 0.6606, 0.5164, 0.6605, 0.5821, 0.6377, 0.5956, 0.6788, 0.6692, 0.6474, 0.6327, 0.6514, 0.5917, 0.6742, 0.6037, 0.7103, 0.6637, 0.6619, 0.6737, 0.6668, 0.6394, 0.6928, 0.634, 0.3092, 0.6192, 0.3614, 0.6097, 0.3645, 0.7073, 0.3401, 0.7118, 0.3265, 0.5661, 0.3638, 0.5719, 0.3614, 0.6097, 0.3092, 0.6192, 0.6377, 0.5956, 0.6605, 0.5821, 0.6603, 0.6292, 0.6251, 0.6355, 0.6742, 0.6037, 0.6514, 0.5917, 0.6441, 0.5636, 0.6788, 0.5683, 0.3448, 0.5982, 0.3692, 0.5937, 0.3833, 0.6084, 0.3352, 0.6169, 0.6251, 0.6355, 0.6603, 0.6292, 0.6606, 0.6992, 0.6436, 0.6966, 0.6788, 0.5683, 0.6441, 0.5636, 0.6543, 0.4966, 0.6707, 0.4932, 0.6983, 0.6032, 0.6613, 0.5983, 0.678, 0.5475, 0.6953, 0.5497, 0.4136, 0.5642, 0.3935, 0.5642, 0.3971, 0.5294, 0.41, 0.53, 0.6474, 0.6211, 0.6715, 0.6248, 0.6703, 0.6485, 0.646, 0.6464, 0.3046, 0.5485, 0.283, 0.5564, 0.2833, 0.534, 0.3046, 0.527, 0.6723, 0.5648, 0.6477, 0.5616, 0.6376, 0.5409, 0.686, 0.5471, 0.3104, 0.6181, 0.2984, 0.6208, 0.2991, 0.5949, 0.3104, 0.5935, 0.6854, 0.5266, 0.6431, 0.522, 0.6561, 0.4924, 0.6828, 0.4959, 0.3417, 0.6364, 0.3838, 0.6301, 0.3843, 0.6629, 0.3565, 0.6675, 0.6505, 0.668, 0.6707, 0.6698, 0.6671, 0.6994, 0.6538, 0.6982, 0.646, 0.6464, 0.6703, 0.6485, 0.6707, 0.6698, 0.6505, 0.668, 0.3352, 0.6169, 0.3833, 0.6084, 0.3838, 0.6301, 0.3417, 0.6364, 0.686, 0.5471, 0.6376, 0.5409, 0.6431, 0.522, 0.6854, 0.5266, 0.3838, 0.6301, 0.3833, 0.6084, 0.39, 0.6122, 0.3924, 0.627, 0.637, 0.5902, 0.6197, 0.5913, 0.6226, 0.5748, 0.6369, 0.574, 0.686, 0.5471, 0.6854, 0.5266, 0.6937, 0.5323, 0.6925, 0.5465, 0.3046, 0.527, 0.2833, 0.534, 0.2844, 0.526, 0.2998, 0.5212, 0.3838, 0.6301, 0.3924, 0.627, 0.3901, 0.6514, 0.3843, 0.6542, 0.6227, 0.5416, 0.637, 0.5408, 0.6359, 0.5462, 0.6257, 0.5467, 0.6369, 0.574, 0.6226, 0.5748, 0.6257, 0.5467, 0.6359, 0.5462, 0.2546, 0.7013, 0.2747, 0.7013, 0.2747, 0.7277, 0.2604, 0.7277, 0.6937, 0.5323, 0.6854, 0.5266, 0.6845, 0.5042, 0.6902, 0.5088, 0.6239, 0.6368, 0.6289, 0.6316, 0.6435, 0.6504, 0.6328, 0.659, 0.6714, 0.6088, 0.6705, 0.5817, 0.6832, 0.5797, 0.6914, 0.606, 0.6757, 0.601, 0.671, 0.5954, 0.6811, 0.5736, 0.6913, 0.5828, 0.4439, 0.8679, 0.4439, 0.938, 0.375, 0.9326, 0.3738, 0.8736, 0.5638, 0.5222, 0.5568, 0.5223, 0.5568, 0.4984, 0.5638, 0.4983, 0.5945, 0.534, 0.6081, 0.5342, 0.6081, 0.5541, 0.5945, 0.5539, 0.6592, 0.5555, 0.6618, 0.5705, 0.6438, 0.5728, 0.6466, 0.5528, 0.6289, 0.6316, 0.6324, 0.612, 0.6434, 0.6185, 0.6435, 0.6504, 0.6913, 0.5828, 0.689, 0.6154, 0.6777, 0.6214, 0.6757, 0.601, 0.6676, 0.5411, 0.6592, 0.5555, 0.6466, 0.5528, 0.6442, 0.5361, 0.6646, 0.5636, 0.6751, 0.5319, 0.6835, 0.5334, 0.6824, 0.5668, 0.6705, 0.5817, 0.6646, 0.5636, 0.6824, 0.5668, 0.6832, 0.5797, 0.6324, 0.612, 0.6262, 0.5926, 0.6433, 0.5957, 0.6434, 0.6185, 0.689, 0.6154, 0.6913, 0.6331, 0.674, 0.6354, 0.6777, 0.6214, 0.6274, 0.5808, 0.6178, 0.5622, 0.6659, 0.5704, 0.6518, 0.5851, 0.6262, 0.5926, 0.6352, 0.5629, 0.6435, 0.5616, 0.6433, 0.5957, 0.6913, 0.6331, 0.6873, 0.6706, 0.6791, 0.6689, 0.674, 0.6354, 0.6618, 0.5705, 0.6603, 0.5964, 0.6519, 0.5975, 0.6438, 0.5728, 0.2882, 0.6139, 0.2917, 0.5797, 0.3047, 0.5791, 0.3083, 0.6139, 0.6657, 0.6445, 0.6643, 0.6191, 0.6885, 0.617, 0.6898, 0.6408, 0.3482, 0.5067, 0.3482, 0.5282, 0.3269, 0.5213, 0.3266, 0.4988, 0.657, 0.6236, 0.6707, 0.6414, 0.6222, 0.6473, 0.6323, 0.6267, 0.3036, 0.666, 0.3036, 0.6905, 0.2923, 0.6892, 0.2916, 0.6633, 0.67, 0.6619, 0.6674, 0.6927, 0.6407, 0.696, 0.6276, 0.6663, 0.6242, 0.5426, 0.639, 0.5114, 0.6669, 0.5159, 0.6664, 0.5487, 0.6688, 0.5975, 0.6721, 0.5672, 0.6854, 0.5661, 0.689, 0.5957, 0.6643, 0.6191, 0.6688, 0.5975, 0.689, 0.5957, 0.6885, 0.617, 0.6178, 0.5622, 0.6242, 0.5426, 0.6664, 0.5487, 0.6659, 0.5704, 0.6707, 0.6414, 0.67, 0.6619, 0.6276, 0.6663, 0.6222, 0.6473, 0.6664, 0.5487, 0.675, 0.5517, 0.6726, 0.5665, 0.6659, 0.5704, 0.3736, 0.5704, 0.3735, 0.5867, 0.3592, 0.5859, 0.3563, 0.5694, 0.6707, 0.6414, 0.6771, 0.6421, 0.6783, 0.6563, 0.67, 0.6619, 0.3482, 0.5282, 0.3434, 0.5341, 0.328, 0.5293, 0.3269, 0.5213, 0.6664, 0.5487, 0.6669, 0.5246, 0.6727, 0.5274, 0.675, 0.5517, 0.3593, 0.6191, 0.3623, 0.614, 0.3725, 0.6145, 0.3736, 0.6199, 0.3735, 0.5867, 0.3725, 0.6145, 0.3623, 0.614, 0.3592, 0.5859, 0.2546, 0.7002, 0.2604, 0.6737, 0.2746, 0.6737, 0.2746, 0.7001, 0.6783, 0.6563, 0.6748, 0.6798, 0.6691, 0.6844, 0.67, 0.6619, 0.6534, 0.659, 0.6549, 0.6848, 0.636, 0.6882, 0.6348, 0.6599, 0.6099, 0.5694, 0.6078, 0.5865, 0.597, 0.5864, 0.603, 0.5693, 0.6659, 0.5104, 0.6665, 0.4934, 0.6781, 0.4954, 0.6772, 0.5108, 0.6334, 0.509, 0.6314, 0.4934, 0.6421, 0.4934, 0.6403, 0.509, 0.6534, 0.659, 0.6348, 0.6599, 0.6363, 0.6345, 0.6514, 0.635, 0.3021, 0.6062, 0.3107, 0.5508, 0.369, 0.5508, 0.3783, 0.606, 0.6106, 0.5539, 0.6049, 0.5538, 0.607, 0.5285, 0.6118, 0.5286, 0.6659, 0.5104, 0.6772, 0.5108, 0.6761, 0.5253, 0.6669, 0.5257, 0.6334, 0.509, 0.6403, 0.509, 0.6397, 0.5236, 0.6341, 0.5236, 0.6099, 0.5694, 0.603, 0.5693, 0.6049, 0.5538, 0.6106, 0.5539, 0.6677, 0.551, 0.6755, 0.5523, 0.676, 0.5768, 0.6706, 0.5776, 0.6669, 0.5257, 0.6761, 0.5253, 0.6755, 0.5523, 0.6677, 0.551, 0.6514, 0.635, 0.6363, 0.6345, 0.6376, 0.5929, 0.6502, 0.5907, 0.6341, 0.5236, 0.6397, 0.5236, 0.64, 0.5506, 0.6352, 0.5506, 0.6359, 0.5753, 0.6393, 0.5753, 0.6403, 0.5783, 0.635, 0.5783, 0.6502, 0.5907, 0.6376, 0.5929, 0.642, 0.5491, 0.6509, 0.5502, 0.6352, 0.5506, 0.64, 0.5506, 0.6393, 0.5753, 0.6359, 0.5753, 0.6118, 0.5286, 0.607, 0.5285, 0.609, 0.5017, 0.6124, 0.5017, 0.6297, 0.4856, 0.6744, 0.4862, 0.6744, 0.5435, 0.6297, 0.5429, 0.6124, 0.5017, 0.609, 0.5017, 0.6062, 0.4985, 0.6115, 0.4985, 0.6706, 0.5776, 0.676, 0.5768, 0.6781, 0.5799, 0.6694, 0.5811, 0.6509, 0.5502, 0.642, 0.5491, 0.6401, 0.5436, 0.6542, 0.5454, 0.6304, 0.5816, 0.6421, 0.5816, 0.6417, 0.5834, 0.6304, 0.5834, 0.6542, 0.5454, 0.6401, 0.5436, 0.6407, 0.5383, 0.6548, 0.5401, 0.635, 0.5783, 0.6403, 0.5783, 0.6421, 0.5816, 0.6304, 0.5816, 0.6115, 0.4985, 0.6062, 0.4985, 0.5952, 0.4951, 0.6069, 0.4952, 0.6995, 0.6404, 0.6913, 0.6983, 0.6483, 0.6983, 0.6469, 0.6404, 0.6069, 0.4952, 0.5952, 0.4951, 0.5956, 0.4934, 0.6069, 0.4934, 0.3715, 0.656, 0.3715, 0.7007, 0.3625, 0.6997, 0.3625, 0.6566, 0.6548, 0.5401, 0.6407, 0.5383, 0.6413, 0.5354, 0.6549, 0.5371, 0.6185, 0.4952, 0.6069, 0.4952, 0.6069, 0.4934, 0.6181, 0.4934, 0.6914, 0.5825, 0.6995, 0.6404, 0.6469, 0.6404, 0.6484, 0.5825, 0.6168, 0.4985, 0.6115, 0.4985, 0.6069, 0.4952, 0.6185, 0.4952, 0.6297, 0.5784, 0.635, 0.5783, 0.6304, 0.5816, 0.6187, 0.5817, 0.6187, 0.5817, 0.6304, 0.5816, 0.6304, 0.5834, 0.6192, 0.5835, 0.6157, 0.5017, 0.6124, 0.5017, 0.6115, 0.4985, 0.6168, 0.4985, 0.6165, 0.5285, 0.6118, 0.5286, 0.6124, 0.5017, 0.6157, 0.5017, 0.6305, 0.5506, 0.6352, 0.5506, 0.6359, 0.5753, 0.6326, 0.5753, 0.6326, 0.5753, 0.6359, 0.5753, 0.635, 0.5783, 0.6297, 0.5784, 0.6284, 0.5237, 0.6341, 0.5236, 0.6352, 0.5506, 0.6305, 0.5506, 0.6168, 0.5693, 0.6099, 0.5694, 0.6106, 0.5539, 0.6162, 0.5539, 0.6265, 0.5091, 0.6334, 0.509, 0.6341, 0.5236, 0.6284, 0.5237, 0.6162, 0.5539, 0.6106, 0.5539, 0.6118, 0.5286, 0.6165, 0.5285, 0.312, 0.6614, 0.3021, 0.6062, 0.3783, 0.606, 0.3703, 0.6614, 0.6265, 0.5091, 0.6206, 0.4935, 0.6314, 0.4934, 0.6334, 0.509, 0.6168, 0.5693, 0.6185, 0.5864, 0.6078, 0.5865, 0.6099, 0.5694, 0.336, 0.5344, 0.3129, 0.5333, 0.3144, 0.498, 0.3379, 0.5023, 0.3364, 0.5276, 0.3237, 0.5277, 0.3129, 0.4963, 0.3327, 0.4961, 0.6783, 0.5641, 0.6896, 0.5636, 0.6904, 0.579, 0.6789, 0.5811, 0.657, 0.5678, 0.6638, 0.5678, 0.6657, 0.5835, 0.655, 0.5835, 0.336, 0.5344, 0.3336, 0.5643, 0.3148, 0.5649, 0.3129, 0.5333, 0.2991, 0.6052, 0.3753, 0.6054, 0.366, 0.6606, 0.3077, 0.6606, 0.3377, 0.556, 0.3399, 0.6025, 0.3311, 0.6026, 0.3273, 0.5561, 0.6783, 0.5641, 0.6793, 0.5487, 0.6885, 0.5491, 0.6896, 0.5636, 0.657, 0.5678, 0.6576, 0.5532, 0.6633, 0.5532, 0.6638, 0.5678, 0.3364, 0.5276, 0.3377, 0.556, 0.3273, 0.5561, 0.3237, 0.5277, 0.6801, 0.5234, 0.683, 0.4969, 0.6884, 0.4976, 0.6879, 0.5222, 0.6793, 0.5487, 0.6801, 0.5234, 0.6879, 0.5222, 0.6885, 0.5491, 0.3336, 0.5643, 0.3321, 0.6195, 0.3163, 0.6168, 0.3148, 0.5649, 0.6576, 0.5532, 0.6588, 0.5262, 0.6635, 0.5262, 0.6633, 0.5532, 0.6595, 0.5015, 0.6586, 0.4985, 0.6639, 0.4985, 0.6628, 0.5016, 0.3321, 0.6195, 0.3329, 0.6699, 0.3218, 0.6713, 0.3163, 0.6168, 0.6588, 0.5262, 0.6595, 0.5015, 0.6628, 0.5016, 0.6635, 0.5262, 0.3399, 0.6025, 0.3411, 0.6518, 0.3349, 0.6519, 0.3311, 0.6026, 0.6422, 0.6298, 0.6422, 0.5725, 0.6869, 0.5719, 0.6869, 0.6292, 0.3411, 0.6518, 0.3394, 0.6577, 0.3296, 0.6579, 0.3349, 0.6519, 0.683, 0.4969, 0.6818, 0.4934, 0.6904, 0.4945, 0.6884, 0.4976, 0.3329, 0.6699, 0.337, 0.6759, 0.3194, 0.6782, 0.3218, 0.6713, 0.654, 0.4952, 0.654, 0.4934, 0.6652, 0.4935, 0.6657, 0.4952, 0.337, 0.6759, 0.3379, 0.6826, 0.3203, 0.6849, 0.3194, 0.6782, 0.6586, 0.4985, 0.654, 0.4952, 0.6657, 0.4952, 0.6639, 0.4985, 0.3394, 0.6577, 0.3309, 0.6638, 0.3094, 0.664, 0.3296, 0.6579, 0.6569, 0.6392, 0.6372, 0.6392, 0.6377, 0.6175, 0.6539, 0.6175, 0.3309, 0.6638, 0.3309, 0.6671, 0.3102, 0.6672, 0.3094, 0.664, 0.2773, 0.6309, 0.2863, 0.6315, 0.2863, 0.6746, 0.2773, 0.6756, 0.3379, 0.6826, 0.3379, 0.6863, 0.321, 0.6884, 0.3203, 0.6849, 0.3524, 0.6639, 0.3515, 0.6672, 0.3309, 0.6671, 0.3309, 0.6638, 0.6539, 0.6609, 0.6378, 0.6609, 0.6372, 0.6392, 0.6569, 0.6392, 0.3491, 0.6578, 0.3524, 0.6639, 0.3309, 0.6638, 0.3394, 0.6577, 0.6533, 0.4985, 0.6423, 0.4951, 0.654, 0.4952, 0.6586, 0.4985, 0.6423, 0.4951, 0.6428, 0.4934, 0.654, 0.4934, 0.654, 0.4952, 0.3472, 0.6519, 0.3491, 0.6578, 0.3394, 0.6577, 0.3411, 0.6518, 0.3486, 0.6026, 0.3472, 0.6519, 0.3411, 0.6518, 0.3399, 0.6025, 0.654, 0.5262, 0.6561, 0.5015, 0.6595, 0.5015, 0.6588, 0.5262, 0.6561, 0.5015, 0.6533, 0.4985, 0.6586, 0.4985, 0.6595, 0.5015, 0.652, 0.5532, 0.654, 0.5262, 0.6588, 0.5262, 0.6576, 0.5532, 0.3491, 0.5276, 0.348, 0.5561, 0.3377, 0.556, 0.3364, 0.5276, 0.6501, 0.5677, 0.652, 0.5532, 0.6576, 0.5532, 0.657, 0.5678, 0.348, 0.5561, 0.3486, 0.6026, 0.3399, 0.6025, 0.3377, 0.556, 0.309, 0.55, 0.3674, 0.55, 0.3753, 0.6054, 0.2991, 0.6052, 0.6501, 0.5677, 0.657, 0.5678, 0.655, 0.5835, 0.6442, 0.5834, 0.3491, 0.5276, 0.3364, 0.5276, 0.3327, 0.4961, 0.3524, 0.4962])
me_cube_002.materials.append(mat_material_001)
me_cube_002.use_remesh_fix_poles = True
me_cube_002.use_remesh_preserve_attributes = False
me_cube_002.update()
me_cube_002.normals_split_custom_set([tuple(v) for v in zip(*[iter([-0.9842, 0.0, 0.1773, -0.9842, 0.0, 0.1773, -0.9842, 0.0, 0.1773, -0.9842, 0.0, 0.1773, 0.1603, 0.9585, 0.2357, 0.1603, 0.9585, 0.2357, 0.1603, 0.9585, 0.2357, 0.1603, 0.9585, 0.2357, 0.8618, 0.0, 0.5073, 0.8618, 0.0, 0.5073, 0.8618, 0.0, 0.5073, 0.8618, 0.0, 0.5073, -0.1938, -0.9674, 0.1632, -0.1938, -0.9674, 0.1632, -0.1938, -0.9674, 0.1632, -0.1938, -0.9674, 0.1632, -0.994, -2.443e-09, 0.1095, -0.994, 3.537e-08, 0.1095, -0.994, 3.537e-08, 0.1095, -0.994, -2.394e-09, 0.1095, -0.004148, 0.4911, 0.8711, -0.004148, 0.4911, 0.8711, -0.004148, 0.4911, 0.8711, -0.004148, 0.4911, 0.8711, -0.1475, -0.9766, -0.1567, -0.1475, -0.9766, -0.1567, -0.1475, -0.9766, -0.1567, -0.1475, -0.9766, -0.1567, 0.9992, 0.0, 0.03879, 0.9992, 0.0, 0.03879, 0.9992, 0.0, 0.03879, 0.9992, 0.0, 0.03879, 0.1659, 0.9807, -0.1031, 0.1659, 0.9807, -0.1031, 0.1659, 0.9807, -0.1031, 0.1659, 0.9807, -0.1031, -0.9721, 3.423e-10, -0.2347, -0.9721, 4.035e-10, -0.2347, -0.9721, 4.885e-08, -0.2347, -0.9721, 4.885e-08, -0.2347, 0.1535, -0.9542, -0.2567, 0.1535, -0.9542, -0.2567, 0.1535, -0.9542, -0.2567, 0.1535, -0.9542, -0.2567, 0.1571, 0.9766, 0.147, 0.1571, 0.9766, 0.147, 0.1571, 0.9766, 0.147, 0.1571, 0.9766, 0.147, 0.994, 0.0, 0.1095, 0.994, 0.0, 0.1095, 0.994, 0.0, 0.1095, 0.994, 0.0, 0.1095, -0.9812, -7.32e-09, -0.1932, -0.9812, -7.376e-09, -0.1932, -0.9812, -7.376e-09, -0.1932, -0.9812, -7.32e-09, -0.1932, 0.1535, 0.9542, -0.2567, 0.1535, 0.9542, -0.2567, 0.1535, 0.9542, -0.2567, 0.1535, 0.9542, -0.2567, -0.1535, 0.9542, -0.2567, -0.1535, 0.9542, -0.2567, -0.1535, 0.9542, -0.2567, -0.1535, 0.9542, -0.2567, 0.9812, 0.0, -0.1932, 0.9812, 0.0, -0.1932, 0.9812, 0.0, -0.1932, 0.9812, 0.0, -0.1932, -0.9812, -7.264e-09, -0.1932, -0.9812, -7.32e-09, -0.1932, -0.9812, -7.32e-09, -0.1932, -0.9812, -7.264e-09, -0.1932, 0.9732, 0.0, -0.2298, 0.9732, 0.0, -0.2298, 0.9732, 0.0, -0.2298, 0.9732, 0.0, -0.2298, 0.6543, 0.0, 0.7562, 0.6543, 0.0, 0.7562, 0.6543, 0.0, 0.7562, 0.6543, 0.0, 0.7562, -0.912, 0.0, 0.4101, -0.912, 0.0, 0.4101, -0.912, 0.0, 0.4101, -0.912, 0.0, 0.4101, 0.1619, -0.3445, 0.9247, 0.1619, -0.3445, 0.9247, 0.1619, -0.3445, 0.9247, 0.1619, -0.3445, 0.9247, -0.7924, -0.1079, 0.6004, -0.7924, -0.1079, 0.6004, -0.7924, -0.1079, 0.6004, -0.7924, -0.1079, 0.6004, -1.0, 0.0, -4.686e-07, -1.0, 0.0, -4.686e-07, -1.0, 0.0, -4.686e-07, -1.0, 0.0, 0.003731, 0.1578, -0.948, 0.2765, 0.1578, -0.948, 0.2765, 0.1578, -0.948, 0.2765, 0.1578, -0.948, 0.2765, -0.03624, 0.8762, 0.4807, -0.03624, 0.8762, 0.4807, -0.03624, 0.8762, 0.4807, -0.03624, 0.8762, 0.4807, 0.994, 0.0, 0.1095, 0.994, 0.0, 0.1095, 0.994, 0.0, 0.1095, 0.994, 0.0, 0.1095, -0.9991, -3.606e-08, -0.04151, -0.9991, -7.19e-08, -0.04151, -0.9991, -7.19e-08, -0.04151, -0.9991, -3.584e-08, -0.04151, -0.1535, -0.9542, -0.2567, -0.1535, -0.9542, -0.2567, -0.1535, -0.9542, -0.2567, -0.1535, -0.9542, -0.2567, -0.994, -4.021e-08, 0.1095, -0.994, -2.443e-09, 0.1095, -0.994, -2.394e-09, 0.1095, -0.994, -4.021e-08, 0.1095, 0.8884, 0.393, -0.237, 0.8884, 0.393, -0.237, 0.8884, 0.393, -0.237, 0.8884, 0.393, -0.237, 0.1379, -0.984, -0.1132, 0.1379, -0.984, -0.1132, 0.1379, -0.984, -0.1132, 0.1379, -0.984, -0.1132, -0.08586, 0.99, 0.1118, -0.08586, 0.99, 0.1118, -0.08586, 0.99, 0.1118, -0.08586, 0.99, 0.1118, 0.2282, 0.03849, -0.9729, 0.2282, 0.03849, -0.9729, 0.2282, 0.03849, -0.9729, 0.2282, 0.03849, -0.9729, 0.1384, -0.9566, -0.2565, 0.1384, -0.9566, -0.2565, 0.1384, -0.9566, -0.2565, 0.1384, -0.9566, -0.2565, -0.9654, -0.2409, -0.09953, -0.9654, -0.2409, -0.09953, -0.9654, -0.2409, -0.09953, -0.9654, -0.2409, -0.09953, 0.15, -0.9115, -0.3831, 0.15, -0.9115, -0.3831, 0.15, -0.9115, -0.3831, 0.15, -0.9115, -0.3831, -0.1291, 0.941, -0.3128, -0.1291, 0.941, -0.3128, -0.1291, 0.941, -0.3128, -0.1291, 0.941, -0.3128, -0.2094, 0.9734, -0.09262, -0.2094, 0.9734, -0.09262, -0.2094, 0.9734, -0.09262, -0.2094, 0.9734, -0.09262, -0.1686, 0.9265, -0.3364, -0.1686, 0.9265, -0.3364, -0.1686, 0.9265, -0.3364, -0.1686, 0.9265, -0.3364, 0.9318, 0.3493, -0.09876, 0.9318, 0.3493, -0.09876, 0.9318, 0.3493, -0.09876, 0.9318, 0.3493, -0.09876, -0.717, -0.182, -0.6729, -0.717, -0.182, -0.6729, -0.717, -0.182, -0.6729, -0.717, -0.182, -0.6729, 0.918, 0.1925, 0.3466, 0.918, 0.1925, 0.3466, 0.918, 0.1925, 0.3466, 0.918, 0.1925, 0.3466, 0.9607, 0.2327, 0.1511, 0.9607, 0.2327, 0.1511, 0.9607, 0.2327, 0.1511, 0.9607, 0.2327, 0.1511, -0.9667, -0.256, 0.002676, -0.9667, -0.256, 0.002676, -0.9667, -0.256, 0.002676, -0.9667, -0.256, 0.002676, 0.1247, -0.9888, -0.08257, 0.1247, -0.9888, -0.08257, 0.1247, -0.9888, -0.08257, 0.1247, -0.9888, -0.08257, 0.0729, -0.6092, 0.7897, 0.0729, -0.6092, 0.7897, 0.0729, -0.6092, 0.7897, 0.0729, -0.6092, 0.7897, -0.9398, -0.2326, 0.2505, -0.9398, -0.2326, 0.2505, -0.9398, -0.2326, 0.2505, -0.9398, -0.2326, 0.2505, 0.1208, -0.9843, 0.129, 0.1208, -0.9843, 0.129, 0.1208, -0.9843, 0.129, 0.1208, -0.9843, 0.129, -0.2479, 0.9616, 0.1181, -0.2479, 0.9616, 0.1181, -0.2479, 0.9616, 0.1181, -0.2479, 0.9616, 0.1181, -0.0001162, 3.749e-08, 1.0, -0.0001195, 9.047e-08, 1.0, -0.0001197, -1.835e-05, 1.0, -0.0001161, -4.062e-06, 1.0, -0.2005, 0.7147, 0.6701, -0.2005, 0.7147, 0.6701, -0.2005, 0.7147, 0.6701, -0.2005, 0.7147, 0.6701, 0.7659, 0.1523, 0.6247, 0.7659, 0.1523, 0.6247, 0.7659, 0.1523, 0.6247, 0.7659, 0.1523, 0.6247, -0.8714, -0.2468, 0.4239, -0.8714, -0.2468, 0.4239, -0.8714, -0.2468, 0.4239, -0.8714, -0.2468, 0.4239, 0.1234, 0.6547, 0.7457, 0.1234, 0.6547, 0.7457, 0.1234, 0.6547, 0.7457, 0.1234, 0.6547, 0.7457, -0.0001128, -5.796e-08, 1.0, -0.0001162, 3.749e-08, 1.0, -0.0001161, -4.062e-06, 1.0, -0.0001126, 9.997e-06, 1.0, 0.2253, 0.964, 0.1415, 0.2253, 0.964, 0.1415, 0.2253, 0.964, 0.1415, 0.2253, 0.964, 0.1415, -0.2479, -0.9616, 0.1181, -0.2479, -0.9616, 0.1181, -0.2479, -0.9616, 0.1181, -0.2479, -0.9616, 0.1181, -0.2005, -0.7147, 0.6701, -0.2005, -0.7147, 0.6701, -0.2005, -0.7147, 0.6701, -0.2005, -0.7147, 0.6701, -0.2094, -0.9734, -0.09262, -0.2094, -0.9734, -0.09262, -0.2094, -0.9734, -0.09262, -0.2094, -0.9734, -0.09262, 0.2306, 0.9426, -0.2415, 0.2306, 0.9426, -0.2415, 0.2306, 0.9426, -0.2415, 0.2306, 0.9426, -0.2415, 0.2204, 0.9732, -0.06505, 0.2204, 0.9732, -0.06505, 0.2204, 0.9732, -0.06505, 0.2204, 0.9732, -0.06505, 0.2006, 0.9234, -0.3273, 0.2006, 0.9234, -0.3273, 0.2006, 0.9234, -0.3273, 0.2006, 0.9234, -0.3273, -0.1394, -0.934, -0.3291, -0.1394, -0.934, -0.3291, -0.1394, -0.934, -0.3291, -0.1394, -0.934, -0.3291, -0.1686, -0.9265, -0.3364, -0.1686, -0.9265, -0.3364, -0.1686, -0.9265, -0.3364, -0.1686, -0.9265, -0.3364, 0.1379, 0.984, -0.1132, 0.1379, 0.984, -0.1132, 0.1379, 0.984, -0.1132, 0.1379, 0.984, -0.1132, -0.09084, -0.9783, 0.1861, -0.09084, -0.9783, 0.1861, -0.09084, -0.9783, 0.1861, -0.09084, -0.9783, 0.1861, 0.9812, 0.0, -0.1932, 0.9812, 0.0, -0.1932, 0.9812, 0.0, -0.1932, 0.9812, 0.0, -0.1932, 0.1578, 0.948, 0.2765, 0.1578, 0.948, 0.2765, 0.1578, 0.948, 0.2765, 0.1578, 0.948, 0.2765, -0.03624, -0.8762, 0.4807, -0.03624, -0.8762, 0.4807, -0.03624, -0.8762, 0.4807, -0.03624, -0.8762, 0.4807, -0.004149, -0.4911, 0.8711, -0.004149, -0.4911, 0.8711, -0.004149, -0.4911, 0.8711, -0.004149, -0.4911, 0.8711, -0.1475, 0.9766, -0.1567, -0.1475, 0.9766, -0.1567, -0.1475, 0.9766, -0.1567, -0.1475, 0.9766, -0.1567, 0.1659, -0.9807, -0.1031, 0.1659, -0.9807, -0.1031, 0.1659, -0.9807, -0.1031, 0.1659, -0.9807, -0.1031, 0.1619, 0.3445, 0.9247, 0.1619, 0.3445, 0.9247, 0.1619, 0.3445, 0.9247, 0.1619, 0.3445, 0.9247, 0.1603, -0.9585, 0.2357, 0.1603, -0.9585, 0.2357, 0.1603, -0.9585, 0.2357, 0.1603, -0.9585, 0.2357, -0.1938, 0.9674, 0.1632, -0.1938, 0.9674, 0.1632, -0.1938, 0.9674, 0.1632, -0.1938, 0.9674, 0.1632, -0.000113, -1.015e-05, 1.0, -0.0001162, 4.128e-06, 1.0, -0.0001162, 3.749e-08, 1.0, -0.0001128, -5.796e-08, 1.0, -0.8696, 0.2501, 0.4258, -0.8696, 0.2501, 0.4258, -0.8696, 0.2501, 0.4258, -0.8696, 0.2501, 0.4258, 0.7387, -0.1447, 0.6583, 0.7387, -0.1447, 0.6583, 0.7387, -0.1447, 0.6583, 0.7387, -0.1447, 0.6583, -0.0001162, 4.128e-06, 1.0, -0.0001194, 1.865e-05, 1.0, -0.0001195, 9.047e-08, 1.0, -0.0001162, 3.749e-08, 1.0, -0.9389, 0.236, 0.2506, -0.9389, 0.236, 0.2506, -0.9389, 0.236, 0.2506, -0.9389, 0.236, 0.2506, -0.9657, 0.2597, 0.002374, -0.9657, 0.2597, 0.002374, -0.9657, 0.2597, 0.002374, -0.9657, 0.2597, 0.002374, 0.9618, -0.2294, 0.1491, 0.9618, -0.2294, 0.1491, 0.9618, -0.2294, 0.1491, 0.9618, -0.2294, 0.1491, 0.9179, -0.1896, 0.3485, 0.9179, -0.1896, 0.3485, 0.9179, -0.1896, 0.3485, 0.9179, -0.1896, 0.3485, -0.7163, 0.1847, -0.673, -0.7163, 0.1847, -0.673, -0.7163, 0.1847, -0.673, -0.7163, 0.1847, -0.673, 0.9327, -0.3444, -0.1072, 0.9327, -0.3444, -0.1072, 0.9327, -0.3444, -0.1072, 0.9327, -0.3444, -0.1072, -0.9891, 0.1278, 0.07258, -0.9891, 0.1278, 0.07258, -0.9891, 0.1278, 0.07258, -0.9891, 0.1278, 0.07258, 0.2281, -0.03789, -0.9729, 0.2281, -0.03789, -0.9729, 0.2281, -0.03789, -0.9729, 0.2281, -0.03789, -0.9729, 0.8796, -0.3832, -0.2818, 0.8796, -0.3832, -0.2818, 0.8796, -0.3832, -0.2818, 0.8796, -0.3832, -0.2818, -1.0, 0.0, -4.686e-07, -1.0, 0.0, -4.686e-07, -1.0, 0.0, 0.003731, -0.9999, 1.881e-07, 0.0103, -0.9999, 1.881e-07, 0.0103, -1.0, 0.0, 0.003731, -0.9999, 0.0, 0.01119, -0.9999, 0.0, 0.01119, -0.912, 0.0, 0.4101, -0.912, 0.0, 0.4101, -0.912, 0.0, 0.4101, -0.912, 0.0, 0.4101, 0.6543, 0.0, 0.7562, 0.6543, 0.0, 0.7562, 0.6543, 0.0, 0.7562, 0.6543, 0.0, 0.7562, 0.9732, 0.0, -0.2298, 0.9732, 0.0, -0.2298, 0.9732, 0.0, -0.2298, 0.9732, 0.0, -0.2298, -0.9721, -4.81e-08, -0.2347, -0.9721, -4.81e-08, -0.2347, -0.9721, 4.035e-10, -0.2347, -0.9721, 3.423e-10, -0.2347, 0.9992, 0.0, 0.03879, 0.9992, 0.0, 0.03879, 0.9992, 0.0, 0.03879, 0.9992, 0.0, 0.03879, 0.8618, 0.0, 0.5073, 0.8618, 0.0, 0.5073, 0.8618, 0.0, 0.5073, 0.8618, 0.0, 0.5073, -0.9842, 0.0, 0.1773, -0.9842, 0.0, 0.1773, -0.9842, 0.0, 0.1773, -0.9842, 0.0, 0.1773, 0.1571, -0.9766, 0.147, 0.1571, -0.9766, 0.147, 0.1571, -0.9766, 0.147, 0.1571, -0.9766, 0.147, -0.1571, 0.9766, 0.147, -0.1571, 0.9766, 0.147, -0.1571, 0.9766, 0.147, -0.1571, 0.9766, 0.147, -0.1571, -0.9766, 0.147, -0.1571, -0.9766, 0.147, -0.1571, -0.9766, 0.147, -0.1571, -0.9766, 0.147, 0.0, 0.0, -1.0, 0.0, 0.0, -1.0, 0.0, 0.0, -1.0, 0.0, 0.0, -1.0, 0.0, 0.0, -1.0, 0.0, 0.0, -1.0, 0.0, 0.0, -1.0, 0.0, 0.0, -1.0, -0.123, 0.835, -0.5363, -0.123, 0.835, -0.5363, -0.123, 0.835, -0.5363, -0.123, 0.835, -0.5363, 0.1199, 0.8143, -0.568, 0.1199, 0.8143, -0.568, 0.1199, 0.8143, -0.568, 0.1199, 0.8143, -0.568, 0.1199, -0.8143, -0.568, 0.1199, -0.8143, -0.568, 0.1199, -0.8143, -0.568, 0.1199, -0.8143, -0.568, 0.9231, 0.0, -0.3845, 0.9231, 0.0, -0.3845, 0.9231, 0.0, -0.3845, 0.9231, 0.0, -0.3845, 0.9231, 0.0, -0.3845, 0.9231, 0.0, -0.3845, 0.9231, 0.0, -0.3845, 0.9231, 0.0, -0.3845, -0.123, -0.835, -0.5363, -0.123, -0.835, -0.5363, -0.123, -0.835, -0.5363, -0.123, -0.835, -0.5363, -0.9991, 0.0, -0.04151, -0.9991, -3.606e-08, -0.04151, -0.9991, -3.584e-08, -0.04151, -0.9991, 0.0, -0.04151, -0.9997, 0.01242, -0.02278, -0.9997, 0.01242, -0.02278, -0.9997, 0.01242, -0.02278, -0.9997, 0.01242, -0.02278, -0.05998, 0.8553, 0.5146, -0.05998, 0.8553, 0.5146, -0.05998, 0.8553, 0.5146, -0.05998, 0.8553, 0.5146, 0.983, 0.01481, 0.1829, 0.983, 0.01481, 0.1829, 0.983, 0.01481, 0.1829, 0.983, 0.01481, 0.1829, 0.01966, -0.9847, -0.1732, 0.01966, -0.9847, -0.1732, 0.01966, -0.9847, -0.1732, 0.01966, -0.9847, -0.1732, 0.1003, -0.2573, -0.9611, 0.1003, -0.2573, -0.9611, 0.1003, -0.2573, -0.9611, 0.1003, -0.2573, -0.9611, -0.1225, 0.1182, 0.9854, -0.1225, 0.1182, 0.9854, -0.1225, 0.1182, 0.9854, -0.1225, 0.1182, 0.9854, 0.08261, -0.9602, -0.2668, 0.08261, -0.9602, -0.2668, 0.08261, -0.9602, -0.2668, 0.08261, -0.9602, -0.2668, -0.9549, 0.2746, -0.1132, -0.9549, 0.2746, -0.1132, -0.9549, 0.2746, -0.1132, -0.9549, 0.2746, -0.1132, 0.9576, 0.2747, 0.08721, 0.9576, 0.2747, 0.08721, 0.9576, 0.2747, 0.08721, 0.9576, 0.2747, 0.08721, 0.06799, -0.7556, -0.6515, 0.06799, -0.7556, -0.6515, 0.06799, -0.7556, -0.6515, 0.06799, -0.7556, -0.6515, -0.2007, 0.8818, 0.4269, -0.2007, 0.8818, 0.4269, -0.2007, 0.8818, 0.4269, -0.2007, 0.8818, 0.4269, -0.1781, 0.7984, 0.5752, -0.1781, 0.7984, 0.5752, -0.1781, 0.7984, 0.5752, -0.1781, 0.7984, 0.5752, -0.9752, -0.1707, -0.1412, -0.9752, -0.1707, -0.1412, -0.9752, -0.1707, -0.1412, -0.9752, -0.1707, -0.1412, 0.9464, -0.05498, 0.3182, 0.9464, -0.05498, 0.3182, 0.9464, -0.05498, 0.3182, 0.9464, -0.05498, 0.3182, -0.2344, 0.8331, 0.5009, -0.2344, 0.8331, 0.5009, -0.2344, 0.8331, 0.5009, -0.2344, 0.8331, 0.5009, -0.8523, 0.08323, -0.5163, -0.8523, 0.08323, -0.5163, -0.8523, 0.08323, -0.5163, -0.8523, 0.08323, -0.5163, 0.9414, 0.08323, 0.3269, 0.9414, 0.08323, 0.3269, 0.9414, 0.08323, 0.3269, 0.9414, 0.08323, 0.3269, 0.2922, -0.7268, -0.6216, 0.2922, -0.7268, -0.6216, 0.2922, -0.7268, -0.6216, 0.2922, -0.7268, -0.6216, 0.9619, 0.04481, 0.2699, 0.9619, 0.04481, 0.2699, 0.9619, 0.04481, 0.2699, 0.9619, 0.04481, 0.2699, -0.9715, -0.2326, 0.04569, -0.9715, -0.2326, 0.04569, -0.9715, -0.2326, 0.04569, -0.9715, -0.2326, 0.04569, 0.6253, -0.2108, 0.7514, 0.6253, -0.2108, 0.7514, 0.6253, -0.2108, 0.7514, 0.6253, -0.2108, 0.7514, 0.2318, -0.8378, -0.4944, 0.2318, -0.8378, -0.4944, 0.2318, -0.8378, -0.4944, 0.2318, -0.8378, -0.4944, 0.3719, 0.484, -0.7921, 0.3719, 0.484, -0.7921, 0.3719, 0.484, -0.7921, 0.3719, 0.484, -0.7921, 0.2198, -0.8483, -0.4818, 0.2198, -0.8483, -0.4818, 0.2198, -0.8483, -0.4818, 0.2198, -0.8483, -0.4818, -0.1322, 0.9381, 0.32, -0.1322, 0.9381, 0.32, -0.1322, 0.9381, 0.32, -0.1322, 0.9381, 0.32, -0.7848, 0.1199, -0.608, -0.7848, 0.1199, -0.608, -0.7848, 0.1199, -0.608, -0.7848, 0.1199, -0.608, -0.8528, 0.05913, -0.5189, -0.8528, 0.05913, -0.5189, -0.8528, 0.05913, -0.5189, -0.8528, 0.05913, -0.5189, -0.1962, 0.8789, 0.4348, -0.1962, 0.8789, 0.4348, -0.1962, 0.8789, 0.4348, -0.1962, 0.8789, 0.4348, 0.2585, -0.7838, -0.5646, 0.2585, -0.7838, -0.5646, 0.2585, -0.7838, -0.5646, 0.2585, -0.7838, -0.5646, 0.1908, 0.8288, 0.526, 0.1908, 0.8288, 0.526, 0.1908, 0.8288, 0.526, 0.1908, 0.8288, 0.526, 0.9118, 0.02198, 0.41, 0.9118, 0.02198, 0.41, 0.9118, 0.02198, 0.41, 0.9118, 0.02198, 0.41, 0.6052, -0.7054, -0.369, 0.6052, -0.7054, -0.369, 0.6052, -0.7054, -0.369, 0.6052, -0.7054, -0.369, 0.1553, -0.4017, 0.9025, 0.1553, -0.4017, 0.9025, 0.1553, -0.4017, 0.9025, 0.1553, -0.4017, 0.9025, 0.1924, 0.8566, 0.4787, 0.1924, 0.8566, 0.4787, 0.1924, 0.8566, 0.4787, 0.1924, 0.8566, 0.4787, 0.7583, 0.414, -0.5036, 0.7583, 0.414, -0.5036, 0.7583, 0.414, -0.5036, 0.7583, 0.414, -0.5036, 0.9675, 0.1073, 0.2288, 0.9675, 0.1073, 0.2288, 0.9675, 0.1073, 0.2288, 0.9675, 0.1073, 0.2288, -0.9486, -0.0642, -0.3099, -0.9486, -0.0642, -0.3099, -0.9486, -0.0642, -0.3099, -0.9486, -0.0642, -0.3099, 0.5985, -0.6945, -0.3994, 0.5985, -0.6945, -0.3994, 0.5985, -0.6945, -0.3994, 0.5985, -0.6945, -0.3994, -0.9997, -0.01242, -0.02278, -0.9997, -0.01242, -0.02278, -0.9997, -0.01242, -0.02278, -0.9997, -0.01242, -0.02278, -0.05998, -0.8553, 0.5146, -0.05998, -0.8553, 0.5146, -0.05998, -0.8553, 0.5146, -0.05998, -0.8553, 0.5146, 0.983, -0.01481, 0.1829, 0.983, -0.01481, 0.1829, 0.983, -0.01481, 0.1829, 0.983, -0.01481, 0.1829, 0.01966, 0.9847, -0.1732, 0.01966, 0.9847, -0.1732, 0.01966, 0.9847, -0.1732, 0.01966, 0.9847, -0.1732, 0.1003, 0.2573, -0.9611, 0.1003, 0.2573, -0.9611, 0.1003, 0.2573, -0.9611, 0.1003, 0.2573, -0.9611, -0.1225, -0.1182, 0.9854, -0.1225, -0.1182, 0.9854, -0.1225, -0.1182, 0.9854, -0.1225, -0.1182, 0.9854, 0.08261, 0.9602, -0.2668, 0.08261, 0.9602, -0.2668, 0.08261, 0.9602, -0.2668, 0.08261, 0.9602, -0.2668, -0.9549, -0.2746, -0.1132, -0.9549, -0.2746, -0.1132, -0.9549, -0.2746, -0.1132, -0.9549, -0.2746, -0.1132, 0.9576, -0.2747, 0.08721, 0.9576, -0.2747, 0.08721, 0.9576, -0.2747, 0.08721, 0.9576, -0.2747, 0.08721, 0.06799, 0.7556, -0.6515, 0.06799, 0.7556, -0.6515, 0.06799, 0.7556, -0.6515, 0.06799, 0.7556, -0.6515, -0.2007, -0.8818, 0.4269, -0.2007, -0.8818, 0.4269, -0.2007, -0.8818, 0.4269, -0.2007, -0.8818, 0.4269, -0.1781, -0.7984, 0.5752, -0.1781, -0.7984, 0.5752, -0.1781, -0.7984, 0.5752, -0.1781, -0.7984, 0.5752, -0.9752, 0.1707, -0.1412, -0.9752, 0.1707, -0.1412, -0.9752, 0.1707, -0.1412, -0.9752, 0.1707, -0.1412, 0.9464, 0.05498, 0.3182, 0.9464, 0.05498, 0.3182, 0.9464, 0.05498, 0.3182, 0.9464, 0.05498, 0.3182, -0.2344, -0.8331, 0.5009, -0.2344, -0.8331, 0.5009, -0.2344, -0.8331, 0.5009, -0.2344, -0.8331, 0.5009, -0.8523, -0.08323, -0.5163, -0.8523, -0.08323, -0.5163, -0.8523, -0.08323, -0.5163, -0.8523, -0.08323, -0.5163, 0.9414, -0.08323, 0.3269, 0.9414, -0.08323, 0.3269, 0.9414, -0.08323, 0.3269, 0.9414, -0.08323, 0.3269, 0.2922, 0.7268, -0.6216, 0.2922, 0.7268, -0.6216, 0.2922, 0.7268, -0.6216, 0.2922, 0.7268, -0.6216, 0.9619, -0.04481, 0.2699, 0.9619, -0.04481, 0.2699, 0.9619, -0.04481, 0.2699, 0.9619, -0.04481, 0.2699, -0.9715, 0.2326, 0.04569, -0.9715, 0.2326, 0.04569, -0.9715, 0.2326, 0.04569, -0.9715, 0.2326, 0.04569, 0.6253, 0.2108, 0.7514, 0.6253, 0.2108, 0.7514, 0.6253, 0.2108, 0.7514, 0.6253, 0.2108, 0.7514, 0.2318, 0.8378, -0.4944, 0.2318, 0.8378, -0.4944, 0.2318, 0.8378, -0.4944, 0.2318, 0.8378, -0.4944, 0.3719, -0.484, -0.7921, 0.3719, -0.484, -0.7921, 0.3719, -0.484, -0.7921, 0.3719, -0.484, -0.7921, 0.2198, 0.8483, -0.4818, 0.2198, 0.8483, -0.4818, 0.2198, 0.8483, -0.4818, 0.2198, 0.8483, -0.4818, -0.1322, -0.9381, 0.32, -0.1322, -0.9381, 0.32, -0.1322, -0.9381, 0.32, -0.1322, -0.9381, 0.32, -0.7848, -0.1199, -0.608, -0.7848, -0.1199, -0.608, -0.7848, -0.1199, -0.608, -0.7848, -0.1199, -0.608, -0.8528, -0.05913, -0.5189, -0.8528, -0.05913, -0.5189, -0.8528, -0.05913, -0.5189, -0.8528, -0.05913, -0.5189, -0.1962, -0.8789, 0.4348, -0.1962, -0.8789, 0.4348, -0.1962, -0.8789, 0.4348, -0.1962, -0.8789, 0.4348, 0.2585, 0.7838, -0.5646, 0.2585, 0.7838, -0.5646, 0.2585, 0.7838, -0.5646, 0.2585, 0.7838, -0.5646, 0.1908, -0.8288, 0.526, 0.1908, -0.8288, 0.526, 0.1908, -0.8288, 0.526, 0.1908, -0.8288, 0.526, 0.9118, -0.02198, 0.41, 0.9118, -0.02198, 0.41, 0.9118, -0.02198, 0.41, 0.9118, -0.02198, 0.41, 0.6052, 0.7054, -0.369, 0.6052, 0.7054, -0.369, 0.6052, 0.7054, -0.369, 0.6052, 0.7054, -0.369, 0.1553, 0.4017, 0.9025, 0.1553, 0.4017, 0.9025, 0.1553, 0.4017, 0.9025, 0.1553, 0.4017, 0.9025, 0.1924, -0.8566, 0.4787, 0.1924, -0.8566, 0.4787, 0.1924, -0.8566, 0.4787, 0.1924, -0.8566, 0.4787, 0.7583, -0.414, -0.5036, 0.7583, -0.414, -0.5036, 0.7583, -0.414, -0.5036, 0.7583, -0.414, -0.5036, 0.9675, -0.1073, 0.2288, 0.9675, -0.1073, 0.2288, 0.9675, -0.1073, 0.2288, 0.9675, -0.1073, 0.2288, -0.9486, 0.0642, -0.3099, -0.9486, 0.0642, -0.3099, -0.9486, 0.0642, -0.3099, -0.9486, 0.0642, -0.3099, 0.5985, 0.6945, -0.3994, 0.5985, 0.6945, -0.3994, 0.5985, 0.6945, -0.3994, 0.5985, 0.6945, -0.3994, -0.9937, 0.02067, -0.1105, -0.9937, 0.02067, -0.1105, -0.9937, 0.02067, -0.1105, -0.9937, 0.02067, -0.1105, 0.1718, 0.9835, 0.05672, 0.1718, 0.9835, 0.05672, 0.1718, 0.9835, 0.05672, 0.1718, 0.9835, 0.05672, 0.9424, 0.06152, -0.3288, 0.9424, 0.06152, -0.3288, 0.9424, 0.06152, -0.3288, 0.9424, 0.06152, -0.3288, -0.1604, -0.9769, -0.1409, -0.1604, -0.9769, -0.1409, -0.1604, -0.9769, -0.1409, -0.1604, -0.9769, -0.1409, -0.9992, 0.003187, -0.03988, -0.9992, 0.003187, -0.03988, -0.9992, 0.003187, -0.03988, -0.9992, 0.003187, -0.03988, 3.878e-08, -0.2168, 0.9762, 0.001275, -0.2168, 0.9762, 0.001275, -0.2168, 0.9762, 3.884e-08, -0.2168, 0.9762, 0.266, 0.9636, 0.02749, 0.266, 0.9636, 0.02749, 0.266, 0.9636, 0.02749, 0.266, 0.9636, 0.02749, 0.9919, 0.01011, -0.1265, 0.9919, 0.01011, -0.1265, 0.9919, 0.01011, -0.1265, 0.9919, 0.01011, -0.1265, -0.1523, -0.9748, -0.1631, -0.1523, -0.9748, -0.1631, -0.1523, -0.9748, -0.1631, -0.1523, -0.9748, -0.1631, 0.2031, 0.9791, -0.005186, 0.2031, 0.9791, -0.005186, 0.2031, 0.9791, -0.005186, 0.2031, 0.9791, -0.005186, 0.997, 0.009185, -0.07744, 0.9971, 0.009602, -0.07497, 0.9969, 0.009144, -0.07768, 0.9969, 0.009144, -0.07768, 0.9972, 0.00963, -0.07481, 0.9972, 0.00963, -0.07481, 0.9971, 0.009602, -0.07497, 0.997, 0.009185, -0.07744, -1.0, -0.001101, 0.008552, -1.0, -0.001101, 0.008552, -1.0, -0.001101, 0.008552, -1.0, -0.001101, 0.008552, -0.08457, -0.9909, -0.1048, -0.08457, -0.9909, -0.1048, -0.08457, -0.9909, -0.1048, -0.08457, -0.9909, -0.1048, -0.01069, -0.8365, 0.5478, -0.01069, -0.8365, 0.5478, -0.01069, -0.8365, 0.5478, -0.01069, -0.8365, 0.5478, -0.9995, 0.003799, -0.03228, -0.9995, 0.003799, -0.03228, -0.9995, 0.003799, -0.03228, -0.9995, 0.003799, -0.03228, 6.994e-06, -0.9982, -0.06056, -0.000462, -0.9982, -0.06055, -0.000462, -0.9982, -0.06055, -6.995e-06, -0.9982, -0.06056, 0.3383, 0.9398, -0.04885, 0.3383, 0.9398, -0.04885, 0.3383, 0.9398, -0.04885, 0.3383, 0.9398, -0.04885, 0.2888, 0.05491, 0.9558, 0.2888, 0.05491, 0.9558, 0.2888, 0.05491, 0.9558, 0.2888, 0.05491, 0.9558, 0.2789, 0.7935, 0.541, 0.2789, 0.7935, 0.541, 0.2789, 0.7935, 0.541, 0.2789, 0.7935, 0.541, 0.7383, 0.03869, 0.6734, 0.7383, 0.03869, 0.6734, 0.7383, 0.03869, 0.6734, 0.7383, 0.03869, 0.6734, -0.9518, 0.01759, 0.3062, -0.9518, 0.01759, 0.3062, -0.9518, 0.01759, 0.3062, -0.9518, 0.01759, 0.3062, -0.02498, -0.9977, -0.06243, -0.02498, -0.9977, -0.06243, -0.02498, -0.9977, -0.06243, -0.02498, -0.9977, -0.06243, -0.8826, 0.02697, 0.4694, -0.8826, 0.02697, 0.4694, -0.8826, 0.02697, 0.4694, -0.8826, 0.02697, 0.4694, -0.03269, -0.9985, 0.04457, -0.03269, -0.9985, 0.04457, -0.03269, -0.9985, 0.04457, -0.03269, -0.9985, 0.04457, 0.1781, 0.9135, 0.3659, 0.1781, 0.9135, 0.3659, 0.1781, 0.9135, 0.3659, 0.1781, 0.9135, 0.3659, 0.0, -0.05162, -0.9987, -0.003003, -0.05162, -0.9987, -0.003003, -0.05162, -0.9987, 0.0, -0.05162, -0.9987, 0.1374, 0.9775, -0.1598, 0.1374, 0.9775, -0.1598, 0.1374, 0.9775, -0.1598, 0.1374, 0.9775, -0.1598, 0.9705, -0.01382, -0.2405, 0.9705, -0.01382, -0.2405, 0.9705, -0.01382, -0.2405, 0.9705, -0.01382, -0.2405, -0.9705, -0.01382, -0.2405, -0.9705, -0.01382, -0.2405, -0.9705, -0.01382, -0.2405, -0.9705, -0.01382, -0.2405, -0.1374, 0.9775, -0.1598, -0.1374, 0.9775, -0.1598, -0.1374, 0.9775, -0.1598, -0.1374, 0.9775, -0.1598, 0.003003, -0.05162, -0.9987, 0.0, -0.05162, -0.9987, 0.0, -0.05162, -0.9987, 0.003003, -0.05162, -0.9987, -0.1895, 0.9721, -0.1385, -0.1895, 0.9721, -0.1385, -0.1895, 0.9721, -0.1385, -0.1895, 0.9721, -0.1385, 0.03242, -0.9904, 0.1345, 0.03242, -0.9904, 0.1345, 0.03242, -0.9904, 0.1345, 0.03242, -0.9904, 0.1345, 0.02498, -0.9977, -0.06243, 0.02498, -0.9977, -0.06243, 0.02498, -0.9977, -0.06243, 0.02498, -0.9977, -0.06243, -0.3021, 0.8596, 0.4121, -0.3021, 0.8596, 0.4121, -0.3021, 0.8596, 0.4121, -0.3021, 0.8596, 0.4121, -0.3385, 0.9404, -0.03405, -0.3385, 0.9404, -0.03405, -0.3385, 0.9404, -0.03405, -0.3385, 0.9404, -0.03405, 0.000462, -0.9982, -0.06057, 6.994e-06, -0.9982, -0.06056, -6.995e-06, -0.9982, -0.06056, 0.000462, -0.9982, -0.06057, 0.01065, -0.8335, 0.5524, 0.01065, -0.8335, 0.5524, 0.01065, -0.8335, 0.5524, 0.01065, -0.8335, 0.5524, 0.08451, -0.9901, -0.1117, 0.08451, -0.9901, -0.1117, 0.08451, -0.9901, -0.1117, 0.08451, -0.9901, -0.1117, -0.2031, 0.9791, 0.01215, -0.2031, 0.9791, 0.01215, -0.2031, 0.9791, 0.01215, -0.2031, 0.9791, 0.01215, 0.1524, -0.9724, -0.1768, 0.1592, -0.9706, -0.1806, 0.1519, -0.9725, -0.1766, 0.1519, -0.9725, -0.1766, -0.2657, 0.9627, 0.05055, -0.2657, 0.9627, 0.05055, -0.2657, 0.9627, 0.05055, -0.2657, 0.9627, 0.05055, -0.001275, -0.2168, 0.9762, 3.878e-08, -0.2168, 0.9762, 3.884e-08, -0.2168, 0.9762, -0.001275, -0.2168, 0.9762, 0.1524, -0.9724, -0.1768, 0.1594, -0.9705, -0.1807, 0.1594, -0.9705, -0.1807, 0.1592, -0.9706, -0.1806, -0.1713, 0.9805, 0.09628, -0.1713, 0.9805, 0.09628, -0.1713, 0.9805, 0.09628, -0.1713, 0.9805, 0.09628, -0.9937, -0.02067, -0.1105, -0.9937, -0.02067, -0.1105, -0.9937, -0.02067, -0.1105, -0.9937, -0.02067, -0.1105, 0.1718, -0.9835, 0.05672, 0.1718, -0.9835, 0.05672, 0.1718, -0.9835, 0.05672, 0.1718, -0.9835, 0.05672, 0.9424, -0.06152, -0.3288, 0.9424, -0.06152, -0.3288, 0.9424, -0.06152, -0.3288, 0.9424, -0.06152, -0.3288, -0.1604, 0.9769, -0.1409, -0.1604, 0.9769, -0.1409, -0.1604, 0.9769, -0.1409, -0.1604, 0.9769, -0.1409, -0.9992, -0.003187, -0.03988, -0.9992, -0.003187, -0.03988, -0.9992, -0.003187, -0.03988, -0.9992, -0.003187, -0.03988, 3.878e-08, 0.2168, 0.9762, 3.88e-08, 0.2168, 0.9762, 0.001275, 0.2168, 0.9762, 0.001275, 0.2168, 0.9762, 0.266, -0.9636, 0.02749, 0.266, -0.9636, 0.02749, 0.266, -0.9636, 0.02749, 0.266, -0.9636, 0.02749, 0.9919, -0.01011, -0.1265, 0.9919, -0.01011, -0.1265, 0.9919, -0.01011, -0.1265, 0.9919, -0.01011, -0.1265, -0.1523, 0.9748, -0.1631, -0.1523, 0.9748, -0.1631, -0.1523, 0.9748, -0.1631, -0.1523, 0.9748, -0.1631, 0.2031, -0.9791, -0.005186, 0.2031, -0.9791, -0.005186, 0.2031, -0.9791, -0.005186, 0.2031, -0.9791, -0.005186, 0.997, -0.009185, -0.07744, 0.9969, -0.009144, -0.07768, 0.9969, -0.009144, -0.07768, 0.9971, -0.009602, -0.07497, 0.9972, -0.00963, -0.07481, 0.997, -0.009185, -0.07744, 0.9971, -0.009602, -0.07497, 0.9972, -0.00963, -0.07481, -1.0, 0.001101, 0.008552, -1.0, 0.001101, 0.008552, -1.0, 0.001101, 0.008552, -1.0, 0.001101, 0.008552, -0.08457, 0.9909, -0.1048, -0.08457, 0.9909, -0.1048, -0.08457, 0.9909, -0.1048, -0.08457, 0.9909, -0.1048, -0.01069, 0.8365, 0.5478, -0.01069, 0.8365, 0.5478, -0.01069, 0.8365, 0.5478, -0.01069, 0.8365, 0.5478, -0.9995, -0.003799, -0.03228, -0.9995, -0.003799, -0.03228, -0.9995, -0.003799, -0.03228, -0.9995, -0.003799, -0.03228, 6.997e-06, 0.9982, -0.06056, -6.998e-06, 0.9982, -0.06056, -0.0004622, 0.9982, -0.06055, -0.0004622, 0.9982, -0.06055, 0.3383, -0.9398, -0.04885, 0.3383, -0.9398, -0.04885, 0.3383, -0.9398, -0.04885, 0.3383, -0.9398, -0.04885, 0.2888, -0.05491, 0.9558, 0.2888, -0.05491, 0.9558, 0.2888, -0.05491, 0.9558, 0.2888, -0.05491, 0.9558, 0.2789, -0.7935, 0.541, 0.2789, -0.7935, 0.541, 0.2789, -0.7935, 0.541, 0.2789, -0.7935, 0.541, 0.7383, -0.03869, 0.6734, 0.7383, -0.03869, 0.6734, 0.7383, -0.03869, 0.6734, 0.7383, -0.03869, 0.6734, -0.9518, -0.01759, 0.3062, -0.9518, -0.01759, 0.3062, -0.9518, -0.01759, 0.3062, -0.9518, -0.01759, 0.3062, -0.02498, 0.9977, -0.06243, -0.02498, 0.9977, -0.06243, -0.02498, 0.9977, -0.06243, -0.02498, 0.9977, -0.06243, -0.8826, -0.02697, 0.4694, -0.8826, -0.02697, 0.4694, -0.8826, -0.02697, 0.4694, -0.8826, -0.02697, 0.4694, -0.03269, 0.9985, 0.04457, -0.03269, 0.9985, 0.04457, -0.03269, 0.9985, 0.04457, -0.03269, 0.9985, 0.04457, 0.1781, -0.9135, 0.3659, 0.1781, -0.9135, 0.3659, 0.1781, -0.9135, 0.3659, 0.1781, -0.9135, 0.3659, 0.0, 0.05162, -0.9987, 0.0, 0.05162, -0.9987, -0.003003, 0.05162, -0.9987, -0.003003, 0.05162, -0.9987, 0.1374, -0.9775, -0.1598, 0.1374, -0.9775, -0.1598, 0.1374, -0.9775, -0.1598, 0.1374, -0.9775, -0.1598, 0.9705, 0.01382, -0.2405, 0.9705, 0.01382, -0.2405, 0.9705, 0.01382, -0.2405, 0.9705, 0.01382, -0.2405, -0.9705, 0.01382, -0.2405, -0.9705, 0.01382, -0.2405, -0.9705, 0.01382, -0.2405, -0.9705, 0.01382, -0.2405, -0.1374, -0.9775, -0.1598, -0.1374, -0.9775, -0.1598, -0.1374, -0.9775, -0.1598, -0.1374, -0.9775, -0.1598, 0.003003, 0.05162, -0.9987, 0.003003, 0.05162, -0.9987, 0.0, 0.05162, -0.9987, 0.0, 0.05162, -0.9987, -0.1895, -0.9721, -0.1385, -0.1895, -0.9721, -0.1385, -0.1895, -0.9721, -0.1385, -0.1895, -0.9721, -0.1385, 0.03242, 0.9904, 0.1345, 0.03242, 0.9904, 0.1345, 0.03242, 0.9904, 0.1345, 0.03242, 0.9904, 0.1345, 0.02498, 0.9977, -0.06243, 0.02498, 0.9977, -0.06243, 0.02498, 0.9977, -0.06243, 0.02498, 0.9977, -0.06243, -0.3021, -0.8596, 0.4121, -0.3021, -0.8596, 0.4121, -0.3021, -0.8596, 0.4121, -0.3021, -0.8596, 0.4121, -0.3385, -0.9404, -0.03405, -0.3385, -0.9404, -0.03405, -0.3385, -0.9404, -0.03405, -0.3385, -0.9404, -0.03405, 0.0004622, 0.9982, -0.06057, 0.0004622, 0.9982, -0.06057, -6.998e-06, 0.9982, -0.06056, 6.997e-06, 0.9982, -0.06056, 0.01065, 0.8335, 0.5524, 0.01065, 0.8335, 0.5524, 0.01065, 0.8335, 0.5524, 0.01065, 0.8335, 0.5524, 0.08451, 0.9901, -0.1117, 0.08451, 0.9901, -0.1117, 0.08451, 0.9901, -0.1117, 0.08451, 0.9901, -0.1117, -0.2031, -0.9791, 0.01215, -0.2031, -0.9791, 0.01215, -0.2031, -0.9791, 0.01215, -0.2031, -0.9791, 0.01215, 0.1523, 0.9724, -0.1768, 0.1519, 0.9725, -0.1766, 0.1519, 0.9725, -0.1766, 0.1592, 0.9706, -0.1806, -0.2657, -0.9627, 0.05055, -0.2657, -0.9627, 0.05055, -0.2657, -0.9627, 0.05055, -0.2657, -0.9627, 0.05055, -0.001275, 0.2168, 0.9762, -0.001275, 0.2168, 0.9762, 3.88e-08, 0.2168, 0.9762, 3.878e-08, 0.2168, 0.9762, 0.1523, 0.9724, -0.1768, 0.1592, 0.9706, -0.1806, 0.1594, 0.9705, -0.1807, 0.1594, 0.9705, -0.1807, -0.1713, -0.9805, 0.09628, -0.1713, -0.9805, 0.09628, -0.1713, -0.9805, 0.09628, -0.1713, -0.9805, 0.09628])] * 3)])
arm_armature = bpy.data.armatures.new('Armature')  # bones are not reproduced

# ---- objects
ob_cube_001 = bpy.data.objects.new('Cube.001', me_cube_002)
ob_armature = bpy.data.objects.new('Armature', arm_armature)

# ---- transforms, parenting, visibility, modifiers, constraints
ob_cube_001.parent = ob_armature
ob_cube_001.matrix_parent_inverse = Matrix(((1.0, -0.0, 0.0, -0.0), (-0.0, 1.0, -0.0, 0.0), (0.0, -0.0, 1.0, -0.2013), (-0.0, 0.0, -0.0, 1.0)))
ob_cube_001.location = (0.0, 0.0, 0.5579)
ob_cube_001.rotation_euler = (-1.629e-07, 0.0, 0.0)
ob_cube_001.color = (0.8, 0.8, 0.8, 1.0)
_vg = ob_cube_001.vertex_groups.new(name='Bone')
for _i, _w in zip([0, 1, 2, 3, 4, 5, 6, 7, 8, 9, 10, 11, 12, 13, 14, 15, 16, 17, 18, 19, 23, 28, 29, 30, 31, 56, 57, 58, 59, 60, 65, 66, 79, 80, 81, 82, 87, 88, 102, 103, 104, 105, 106, 107, 108, 109, 110, 111, 112], [0.6541, 0.1757, 0.5303, 0.05612, 0.582, 0.1653, 0.8221, 0.116, 0.458, 0.397, 0.3011, 0.3414, 0.6082, 0.8674, 0.8282, 0.8366, 0.896, 0.8289, 0.8347, 0.8662, 0.02286, 0.8302, 0.7814, 0.7931, 0.8306, 0.08013, 0.9741, 0.1582, 0.2647, 0.1491, 0.7905, 0.8006, 0.03101, 0.02564, 0.2008, 0.4974, 0.9525, 0.8225, 0.4713, 0.5877, 0.8796, 0.6872, 0.4992, 0.4013, 0.707, 0.2011, 0.4229, 0.3375, 0.05362]): _vg.add([_i], _w, 'REPLACE')
_vg = ob_cube_001.vertex_groups.new(name='Bone.001')
for _i, _w in zip([1, 3, 5, 7, 8, 9, 10, 11, 20, 21, 23, 24, 25, 28, 29, 30, 31, 32, 33, 56, 58, 59, 60, 62, 66, 79, 80, 81, 82, 83, 85, 87, 88, 89], [0.2476, 0.09601, 0.1343, 0.08253, 0.1928, 0.1569, 0.182, 0.1966, 0.1141, 0.06319, 0.02158, 0.07636, 0.04462, 0.01993, 0.05488, 0.05613, 0.05171, 0.0472, 0.02207, 0.07025, 0.1464, 0.09179, 0.03596, 0.02087, 0.01396, 0.7696, 0.07122, 0.5181, 0.4694, 0.1456, 0.08985, 0.01587, 0.08484, 0.06179]): _vg.add([_i], _w, 'REPLACE')
_vg = ob_cube_001.vertex_groups.new(name='Bone.002')
for _i, _w in zip([1, 3, 5, 7, 8, 10, 11, 20, 21, 22, 23, 24, 25, 26, 27, 32, 33, 34, 35, 36, 37, 38, 39, 40, 41, 42, 43, 44, 45, 46, 47, 48, 49, 50, 51, 52, 53, 54, 55, 56, 58, 59, 61, 62, 63, 64, 67, 68, 69, 70, 71, 72, 73, 74, 75, 76, 77, 78, 79, 80, 81, 83, 84, 85, 86, 89, 90, 91, 92, 93, 94, 95, 96, 97, 98, 99, 100, 101], [0.2472, 0.07835, 0.1247, 0.131, 0.07341, 0.04617, 0.05288, 0.7034, 0.6633, 0.2522, 0.3514, 0.7929, 0.7781, 0.7789, 0.7935, 0.8547, 0.8262, 0.8741, 0.8831, 0.9481, 0.9386, 0.9609, 0.9636, 0.9721, 0.9681, 0.9775, 0.979, 0.9895, 0.9883, 0.9913, 0.9914, 0.9947, 0.9944, 0.996, 0.9959, 0.9972, 0.9969, 0.9978, 0.9978, 0.1091, 0.1822, 0.04872, 0.2985, 0.3107, 0.7407, 0.7501, 0.8325, 0.8393, 0.952, 0.9547, 0.9756, 0.9766, 0.9916, 0.9921, 0.9962, 0.9963, 0.9981, 0.9983, 0.1247, 0.175, 0.03388, 0.8047, 0.6425, 0.8631, 0.8537, 0.8922, 0.9136, 0.9551, 0.9667, 0.9759, 0.9798, 0.9904, 0.9924, 0.9953, 0.997, 0.9972, 0.9984, 0.9995]): _vg.add([_i], _w, 'REPLACE')
_vg = ob_cube_001.vertex_groups.new(name='Bone.003')
for _i, _w in zip([1, 3, 5, 7, 8, 9, 10, 11, 17, 18, 19, 21, 22, 23, 25, 26, 27, 28, 29, 30, 33, 34, 35, 37, 38, 56, 58, 59, 60, 61, 63, 65, 67, 69, 79, 80, 81, 84, 86, 88, 90, 113, 114, 115, 116, 117, 118, 119, 120], [0.04829, 0.7646, 0.1517, 0.6442, 0.002293, 0.4088, 0.4338, 0.09886, 0.02329, 0.02712, 0.0039, 0.2524, 0.6805, 0.09527, 0.1587, 0.1908, 0.02848, 0.1038, 0.1077, 0.005093, 0.1251, 0.1006, 0.01998, 0.03821, 0.01081, 0.728, 0.08085, 0.01904, 0.7798, 0.6644, 0.2366, 0.1445, 0.1521, 0.0329, 0.04269, 0.6511, 0.1754, 0.2059, 0.08482, 0.03587, 0.05178, 0.1074, 0.7709, 0.06052, 0.4857, 0.117, 0.8265, 0.05924, 0.4852]): _vg.add([_i], _w, 'REPLACE')
_vg = ob_cube_001.vertex_groups.new(name='Bone.004')
for _i, _w in zip([113, 114, 115, 116, 117, 118, 119, 120, 121, 122, 123, 124, 125, 126, 127, 128], [0.8885, 0.2278, 0.9306, 0.5102, 0.88, 0.1735, 0.9346, 0.5163, 0.9503, 0.9174, 0.9587, 0.968, 0.08792, 0.0761, 0.07188, 0.04276]): _vg.add([_i], _w, 'REPLACE')
_vg = ob_cube_001.vertex_groups.new(name='Bone.005')
for _i, _w in zip([121, 122, 123, 125, 126, 127, 128, 129, 130, 131, 132, 133, 134, 135, 136, 141, 142, 143, 144, 145, 146, 147, 148, 149, 150, 151, 152], [0.02458, 0.07949, 0.0449, 0.9103, 0.9215, 0.9277, 0.9527, 0.9657, 0.9586, 0.9632, 0.962, 0.2184, 0.2037, 0.2194, 0.2312, 0.03933, 0.02416, 0.02457, 0.03268, 0.16, 0.1576, 0.05628, 0.05743, 0.03359, 0.03343, 0.03765, 0.03415]): _vg.add([_i], _w, 'REPLACE')
_vg = ob_cube_001.vertex_groups.new(name='Bone.006')
for _i, _w in zip([129, 130, 131, 132, 133, 134, 135, 136, 137, 138, 139, 140, 141, 142, 143, 144, 145, 146, 147, 148, 149, 150, 151, 152], [0.01729, 0.03003, 0.02109, 0.025, 0.7814, 0.796, 0.7804, 0.7687, 0.9959, 0.9965, 0.9957, 0.9953, 0.9553, 0.9629, 0.9627, 0.9586, 0.8399, 0.8422, 0.9437, 0.9425, 0.9582, 0.9582, 0.9561, 0.9579]): _vg.add([_i], _w, 'REPLACE')
_vg = ob_cube_001.vertex_groups.new(name='Bone.007')
for _i, _w in zip([1, 5, 8, 11, 14, 20, 23, 24, 27, 30, 31, 32, 35, 36, 58, 59, 62, 64, 66, 68, 70, 80, 81, 84, 86, 90, 153, 154, 155, 156, 157, 158, 159, 160, 164], [0.2755, 0.4176, 0.2381, 0.2958, 0.005227, 0.1408, 0.4798, 0.1022, 0.1447, 0.07377, 0.06506, 0.07593, 0.07208, 0.003999, 0.4271, 0.5496, 0.6086, 0.2018, 0.107, 0.1311, 0.01915, 0.06349, 0.05663, 0.1297, 0.05145, 0.007642, 0.1492, 0.906, 0.0912, 0.8957, 0.1854, 0.9112, 0.1344, 0.8707, 0.000301]): _vg.add([_i], _w, 'REPLACE')
_vg = ob_cube_001.vertex_groups.new(name='Bone.008')
for _i, _w in zip([153, 154, 155, 156, 157, 158, 159, 160, 161, 162, 163, 164, 165, 166, 167, 168], [0.849, 0.09383, 0.905, 0.1041, 0.811, 0.0891, 0.8587, 0.1317, 0.9723, 0.9527, 0.9667, 0.9788, 0.5149, 0.1189, 0.1432, 0.8806]): _vg.add([_i], _w, 'REPLACE')
_vg = ob_cube_001.vertex_groups.new(name='Bone.009')
for _i, _w in zip([162, 163, 165, 166, 167, 168, 169, 170, 171, 172, 173, 174, 175, 176, 181, 182, 183, 184, 185, 186, 187, 188, 189, 190, 191, 192], [0.03795, 0.03692, 0.484, 0.8793, 0.8571, 0.1174, 0.9576, 0.956, 0.9647, 0.9582, 0.2203, 0.2091, 0.2151, 0.225, 0.03685, 0.02201, 0.02564, 0.0311, 0.1551, 0.1541, 0.05451, 0.05582, 0.0312, 0.03103, 0.03514, 0.03173]): _vg.add([_i], _w, 'REPLACE')
_vg = ob_cube_001.vertex_groups.new(name='Bone.010')
for _i, _w in zip([169, 170, 171, 172, 173, 174, 175, 176, 177, 178, 179, 180, 181, 182, 183, 184, 185, 186, 187, 188, 189, 190, 191, 192], [0.02572, 0.03242, 0.01471, 0.0204, 0.7786, 0.7902, 0.7841, 0.7736, 0.9969, 0.9971, 0.9954, 0.9952, 0.9564, 0.9638, 0.962, 0.9593, 0.844, 0.8453, 0.9452, 0.9439, 0.9592, 0.9593, 0.9572, 0.9589]): _vg.add([_i], _w, 'REPLACE')
_vg = ob_cube_001.vertex_groups.new(name='Bone.011')
for _i, _w in zip([0, 2, 4, 6, 12, 13, 14, 15, 16, 30, 66, 102, 103, 104, 105, 106, 107, 108, 109, 110, 111, 112, 241, 242, 243, 244, 245, 246, 247, 248, 249, 250, 251, 252, 273, 274, 275, 276, 277, 278], [0.2712, 0.0101, 0.04698, 0.08283, 0.01955, 0.08232, 0.1153, 0.08786, 0.005941, 0.009147, 0.0156, 0.4856, 0.3464, 0.05477, 0.155, 0.4231, 0.5018, 0.154, 0.0148, 0.05454, 0.08583, 0.9361, 0.9986, 0.9998, 0.999, 0.9999, 0.9987, 0.9998, 0.999, 0.9998, 0.9811, 0.9795, 0.9813, 0.981, 0.9994, 0.9999, 0.999, 0.9999, 0.9853, 0.9839]): _vg.add([_i], _w, 'REPLACE')
_vg = ob_cube_001.vertex_groups.new(name='Bone.012')
for _i, _w in zip([253, 254, 255, 256, 257, 258, 259, 260, 261, 262, 263, 264, 265, 266, 269, 270, 279, 280, 281, 282, 283, 284, 285, 286, 287, 288], [0.9836, 0.991, 0.9795, 0.9865, 0.9832, 0.9639, 0.8983, 0.8935, 0.8061, 0.4133, 0.1677, 0.1317, 0.5698, 0.4749, 0.5059, 0.4688, 0.9865, 0.9927, 0.9399, 0.9563, 0.3113, 0.2706, 0.08547, 0.05903, 0.05449, 0.0322]): _vg.add([_i], _w, 'REPLACE')
_vg = ob_cube_001.vertex_groups.new(name='Bone.015')
for _i, _w in zip([258, 259, 260, 261, 262, 263, 264, 265, 266, 267, 268, 269, 270, 271, 272, 281, 282, 283, 284, 285, 286, 287, 288], [0.02197, 0.1014, 0.1063, 0.1939, 0.5867, 0.8322, 0.8683, 0.4302, 0.5251, 1.008, 0.9917, 0.4941, 0.5312, 0.9999, 0.9935, 0.05993, 0.03718, 0.6886, 0.7293, 0.9145, 0.941, 0.9455, 0.9589]): _vg.add([_i], _w, 'REPLACE')
_vg = ob_cube_001.vertex_groups.new(name='Bone.013')
for _i, _w in zip([0, 2, 4, 6, 12, 16, 17, 18, 19, 29, 65, 103, 104, 105, 106, 107, 108, 109, 110, 111, 193, 194, 195, 196, 197, 198, 199, 200, 201, 202, 203, 204, 225, 226, 227, 228, 229, 230], [0.03513, 0.413, 0.3488, 0.07807, 0.3249, 0.01089, 0.09331, 0.1035, 0.08299, 0.01193, 0.008668, 0.04103, 0.06131, 0.1495, 0.06128, 0.08703, 0.1345, 0.76, 0.5086, 0.5686, 0.9989, 0.9998, 0.9988, 0.9999, 0.9989, 0.9998, 0.9987, 0.9998, 0.9777, 0.9825, 0.9784, 0.9835, 0.999, 0.9999, 0.9994, 0.9999, 0.98, 0.9885]): _vg.add([_i], _w, 'REPLACE')
_vg = ob_cube_001.vertex_groups.new(name='Bone.014')
for _i, _w in zip([205, 206, 207, 208, 209, 210, 211, 212, 213, 214, 215, 216, 217, 218, 221, 222, 231, 232, 233, 234, 235, 236, 237, 238, 239, 240], [0.9802, 0.9922, 0.976, 0.9877, 0.9494, 0.967, 0.8873, 0.8928, 0.317, 0.367, 0.1545, 0.1124, 0.4399, 0.4574, 0.4491, 0.4571, 0.9821, 0.9953, 0.9186, 0.9614, 0.2378, 0.2361, 0.08163, 0.04663, 0.05537, 0.01968]): _vg.add([_i], _w, 'REPLACE')
_vg = ob_cube_001.vertex_groups.new(name='Bone.016')
for _i, _w in zip([209, 210, 211, 212, 213, 214, 215, 216, 217, 218, 219, 220, 221, 222, 223, 224, 233, 234, 235, 236, 237, 238, 239, 240], [0.05053, 0.01583, 0.1123, 0.107, 0.683, 0.633, 0.8455, 0.8876, 0.5601, 0.5426, 0.9998, 0.9931, 0.5509, 0.5429, 0.9967, 0.9947, 0.0812, 0.02708, 0.7622, 0.7639, 0.9184, 0.9517, 0.9446, 0.9652]): _vg.add([_i], _w, 'REPLACE')
_m = ob_cube_001.modifiers.new('Armature', 'ARMATURE')
_m.object = ob_armature
ob_armature.location = (0.0, 0.0, 0.2013)

# ---- collection membership
col_collection.objects.link(ob_cube_001)
col_collection.objects.link(ob_armature)

# ---- scene / render settings (as saved in the file)
scene.frame_start = 1; scene.frame_end = 250; scene.frame_set(1)
scene.render.engine = 'BLENDER_EEVEE_NEXT'
scene.cycles.sampling_pattern = 'TABULATED_SOBOL'
scene.cycles.use_light_tree = False
scene.view_settings.view_transform = 'Filmic'
bpy.context.view_layer.update()

# ---- added for rendering (the .blend has no active camera and no usable light): camera, sun
cam_auto = bpy.data.cameras.new('AutoCamera')
cam_auto.lens = 50.0
cam_auto.sensor_width = 36.0
cam_auto.clip_end = 1000.0
ob_auto_camera = bpy.data.objects.new('AutoCamera', cam_auto)
scene.collection.objects.link(ob_auto_camera)
ob_auto_camera.location = (4.93869, -5.85983, 3.87981)
ob_auto_camera.rotation_euler = (1.09748, -7.21219e-08, 0.694738)
scene.camera = ob_auto_camera
light_auto_sun = bpy.data.lights.new('AutoSun', 'SUN')
light_auto_sun.energy = 3.0
light_auto_sun.angle = 0.0523599
ob_auto_sun = bpy.data.objects.new('AutoSun', light_auto_sun)
scene.collection.objects.link(ob_auto_sun)
ob_auto_sun.rotation_euler = (0.872665, 0.174533, 0.523599)
bpy.context.view_layer.update()
